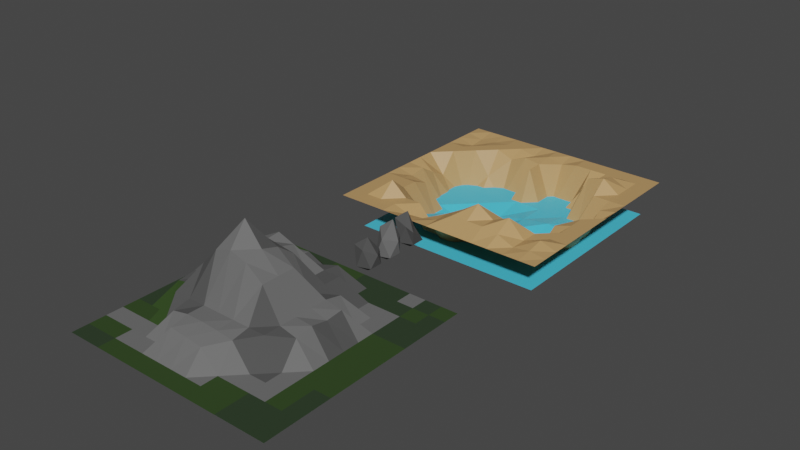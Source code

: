 # Source: Rock1.blend  (saved by Blender 3.1.7; exported with 4.5.12 LTS)
import bpy
from mathutils import Matrix  # noqa: F401  (used for matrix-valued properties, if any)

bpy.ops.wm.read_factory_settings(use_empty=True)
scene = bpy.context.scene
scene.name = 'Scene'

# ---- collections
col_collection = bpy.data.collections.new('Collection'); scene.collection.children.link(col_collection)

# ---- materials (node trees are filled in below, after node groups)
mat_rock_001 = bpy.data.materials.new('Rock.001')
mat_rock_001.use_transparent_shadow = False
mat_rock_2 = bpy.data.materials.new('Rock 2')
mat_rock_2.use_transparent_shadow = False
mat_grass = bpy.data.materials.new('Grass')
mat_grass.use_transparent_shadow = False
mat_grass_2 = bpy.data.materials.new('Grass 2')
mat_grass_2.use_transparent_shadow = False
mat_water = bpy.data.materials.new('water')
mat_water.use_transparent_shadow = False
mat_sand_ish = bpy.data.materials.new('sand ish')
mat_sand_ish.use_transparent_shadow = False

# ---- material node trees
mat_rock_001.use_nodes = True; mat_rock_001.node_tree.nodes.clear()
_N = mat_rock_001.node_tree.nodes; _L = mat_rock_001.node_tree.links
n0 = _N.new('ShaderNodeBsdfPrincipled'); n0.name = 'Principled BSDF'; n0.location = (10, 300)
n0.distribution = 'GGX'
n0.subsurface_method = 'RANDOM_WALK_SKIN'
n0.inputs[0].default_value = (0.1424, 0.1424, 0.1424, 1.0)
n0.inputs[3].default_value = 1.45
n0.inputs[13].default_value = 0.02756
n0.inputs[27].default_value = (0.0, 0.0, 0.0, 1.0)
n0.inputs[28].default_value = 1.0
n1 = _N.new('ShaderNodeOutputMaterial'); n1.name = 'Material Output'; n1.location = (300, 300)
_L.new(n0.outputs[0], n1.inputs[0])
n1.is_active_output = True
mat_rock_2.use_nodes = True; mat_rock_2.node_tree.nodes.clear()
_N = mat_rock_2.node_tree.nodes; _L = mat_rock_2.node_tree.links
n0 = _N.new('ShaderNodeBsdfPrincipled'); n0.name = 'Principled BSDF'; n0.location = (10, 300)
n0.distribution = 'GGX'
n0.subsurface_method = 'RANDOM_WALK_SKIN'
n0.inputs[0].default_value = (0.07323, 0.07323, 0.07323, 1.0)
n0.inputs[2].default_value = 1.0
n0.inputs[3].default_value = 1.45
n0.inputs[27].default_value = (0.0, 0.0, 0.0, 1.0)
n0.inputs[28].default_value = 1.0
n1 = _N.new('ShaderNodeOutputMaterial'); n1.name = 'Material Output'; n1.location = (300, 300)
_L.new(n0.outputs[0], n1.inputs[0])
n1.is_active_output = True
mat_grass.use_nodes = True; mat_grass.node_tree.nodes.clear()
_N = mat_grass.node_tree.nodes; _L = mat_grass.node_tree.links
n0 = _N.new('ShaderNodeBsdfPrincipled'); n0.name = 'Principled BSDF'; n0.location = (10, 300)
n0.distribution = 'GGX'
n0.subsurface_method = 'RANDOM_WALK_SKIN'
n0.inputs[0].default_value = (0.02254, 0.05222, 0.007662, 1.0)
n0.inputs[2].default_value = 1.0
n0.inputs[3].default_value = 1.45
n0.inputs[27].default_value = (0.0, 0.0, 0.0, 1.0)
n0.inputs[28].default_value = 1.0
n1 = _N.new('ShaderNodeOutputMaterial'); n1.name = 'Material Output'; n1.location = (300, 300)
_L.new(n0.outputs[0], n1.inputs[0])
n1.is_active_output = True
mat_grass_2.use_nodes = True; mat_grass_2.node_tree.nodes.clear()
_N = mat_grass_2.node_tree.nodes; _L = mat_grass_2.node_tree.links
n0 = _N.new('ShaderNodeBsdfPrincipled'); n0.name = 'Principled BSDF'; n0.location = (10, 300)
n0.distribution = 'GGX'
n0.subsurface_method = 'RANDOM_WALK_SKIN'
n0.inputs[0].default_value = (0.01835, 0.03741, 0.01362, 1.0)
n0.inputs[2].default_value = 0.9173
n0.inputs[3].default_value = 1.45
n0.inputs[27].default_value = (0.0, 0.0, 0.0, 1.0)
n0.inputs[28].default_value = 1.0
n1 = _N.new('ShaderNodeOutputMaterial'); n1.name = 'Material Output'; n1.location = (300, 300)
_L.new(n0.outputs[0], n1.inputs[0])
n1.is_active_output = True
mat_water.use_nodes = True; mat_water.node_tree.nodes.clear()
_N = mat_water.node_tree.nodes; _L = mat_water.node_tree.links
n0 = _N.new('ShaderNodeBsdfPrincipled'); n0.name = 'Principled BSDF'; n0.location = (10, 300)
n0.distribution = 'GGX'
n0.subsurface_method = 'RANDOM_WALK_SKIN'
n0.inputs[0].default_value = (0.06728, 0.5679, 0.8, 1.0)
n0.inputs[3].default_value = 1.45
n0.inputs[27].default_value = (0.0, 0.0, 0.0, 1.0)
n0.inputs[28].default_value = 1.0
n1 = _N.new('ShaderNodeOutputMaterial'); n1.name = 'Material Output'; n1.location = (300, 300)
_L.new(n0.outputs[0], n1.inputs[0])
n1.is_active_output = True
mat_sand_ish.use_nodes = True; mat_sand_ish.node_tree.nodes.clear()
_N = mat_sand_ish.node_tree.nodes; _L = mat_sand_ish.node_tree.links
n0 = _N.new('ShaderNodeBsdfPrincipled'); n0.name = 'Principled BSDF'; n0.location = (10, 300)
n0.distribution = 'GGX'
n0.subsurface_method = 'RANDOM_WALK_SKIN'
n0.inputs[0].default_value = (0.5173, 0.3062, 0.1244, 1.0)
n0.inputs[3].default_value = 1.45
n0.inputs[27].default_value = (0.0, 0.0, 0.0, 1.0)
n0.inputs[28].default_value = 1.0
n1 = _N.new('ShaderNodeOutputMaterial'); n1.name = 'Material Output'; n1.location = (300, 300)
_L.new(n0.outputs[0], n1.inputs[0])
n1.is_active_output = True

# ---- world
world_world = bpy.data.worlds.new('World'); scene.world = world_world
world_world.use_nodes = True; world_world.node_tree.nodes.clear()
_N = world_world.node_tree.nodes; _L = world_world.node_tree.links
n0 = _N.new('ShaderNodeOutputWorld'); n0.name = 'World Output'; n0.location = (300, 300)
n1 = _N.new('ShaderNodeBackground'); n1.name = 'Background'; n1.location = (10, 300)
n1.inputs[0].default_value = (0.05088, 0.05088, 0.05088, 1.0)
_L.new(n1.outputs[0], n0.inputs[0])
n0.is_active_output = True
world_world.color = (0.05088, 0.05088, 0.05088)
world_world.use_sun_shadow = False
world_world.sun_shadow_jitter_overblur = 0.0

# ---- meshes
me_plane = bpy.data.meshes.new('Plane')
me_plane.from_pydata([(-2.028, -2.028, 0.0), (2.028, -2.028, 0.0), (-2.028, 2.028, 0.0), (2.028, 2.028, 0.0), (-2.028, 1.716, 0.0), (-2.028, 1.404, 0.0), (-2.028, 1.092, 0.0), (-2.028, 0.7799, 0.0), (-2.028, 0.4679, 0.0), (-2.028, 0.156, 0.0), (-2.028, -0.156, 0.0), (-2.028, -0.4679, 0.0), (-2.028, -0.7799, 0.0), (-2.028, -1.092, 0.0), (-2.028, -1.404, 0.0), (-2.028, -1.716, 0.0), (-1.716, -2.028, 0.0), (-1.404, -2.028, 0.0), (-1.092, -2.028, 0.0), (-0.7799, -2.028, 0.0), (-0.4679, -2.028, 0.0), (-0.156, -2.028, 0.0), (0.156, -2.028, 0.0), (0.4679, -2.028, 0.0), (0.7799, -2.028, 0.0), (1.092, -2.028, 0.0), (1.404, -2.028, 0.0), (1.716, -2.028, 0.0), (2.028, -1.716, 0.0), (2.028, -1.404, 0.0), (2.028, -1.092, 0.0), (2.028, -0.7799, 0.0), (2.028, -0.4679, 0.0), (2.028, -0.156, 0.0), (2.028, 0.156, 0.0), (2.028, 0.4679, 0.0), (2.028, 0.7799, 0.0), (2.028, 1.092, 0.0), (2.028, 1.404, 0.0), (2.028, 1.716, 0.0), (1.716, 2.028, 0.0), (1.404, 2.028, 0.0), (1.092, 2.028, 0.0), (0.7799, 2.028, 0.0), (0.4679, 2.028, 0.0), (0.156, 2.028, 0.0), (-0.156, 2.028, 0.0), (-0.4679, 2.028, 0.0), (-0.7799, 2.028, 0.0), (-1.092, 2.028, 0.0), (-1.404, 2.028, 0.0), (-1.716, 2.028, 0.0), (-1.716, -1.716, 0.0), (-1.716, -1.404, 0.0), (-1.716, -1.092, 0.0), (-1.716, -0.7799, 0.0), (-1.716, -0.4679, 0.0), (-1.716, -0.156, 0.0), (-1.716, 0.156, 0.0), (-1.716, 0.4679, 0.0), (-1.716, 0.7799, 0.0), (-1.716, 1.092, 0.0), (-1.716, 1.404, 0.0), (-1.716, 1.716, 0.0), (-1.404, -1.716, 0.0), (-1.404, -1.404, 0.0), (-1.404, -1.092, 0.0), (-1.404, -0.7799, 0.0), (-1.404, -0.4679, 0.4227), (-1.404, -0.156, 0.4585), (-1.404, 0.156, 0.5488), (-1.404, 0.4679, 0.4648), (-1.404, 0.7799, 0.0), (-1.404, 1.092, 0.0), (-1.404, 1.404, 0.0), (-1.404, 1.716, 0.0), (-1.092, -1.716, 0.0), (-1.092, -1.404, 0.0), (-1.092, -1.092, 0.0), (-1.092, -0.7799, 0.4871), (-1.092, -0.4679, 0.4871), (-1.092, -0.156, 0.4871), (-1.092, 0.156, 0.4871), (-1.092, 0.4679, 0.4871), (-1.092, 0.7799, 0.4871), (-1.092, 1.092, 0.0), (-1.092, 1.404, 0.0), (-1.092, 1.716, 0.0), (-0.7799, -1.716, 0.0), (-0.7799, -1.404, 0.0), (-0.7799, -1.092, 0.4242), (-0.7799, -0.7799, 0.4871), (-0.7799, -0.4679, 0.945), (-0.7799, -0.156, 1.044), (-0.7799, 0.156, 0.9935), (-0.7799, 0.4679, 0.954), (-0.7799, 0.7799, 0.4871), (-0.7799, 1.092, 0.4871), (-0.7799, 1.404, 0.427), (-0.7799, 1.716, 0.0), (-0.4679, -1.716, 0.0), (-0.4679, -1.404, 0.4124), (-0.4679, -1.092, 0.4871), (-0.4679, -0.7799, 0.4871), (-0.4679, -0.4679, 1.281), (-0.4679, -0.156, 1.373), (-0.4679, 0.156, 1.281), (-0.4679, 0.4679, 1.044), (-0.4679, 0.7799, 1.067), (-0.4679, 1.092, 0.4871), (-0.4679, 1.404, 0.4637), (-0.4679, 1.716, 0.0), (-0.156, -1.716, 0.0), (-0.156, -1.404, 0.3836), (-0.156, -1.092, 0.4871), (-0.156, -0.7799, 0.4871), (-0.156, -0.4679, 1.373), (-0.156, -0.156, 1.767), (-0.156, 0.156, 1.373), (-0.156, 0.4679, 1.044), (-0.156, 0.7799, 0.9579), (-0.156, 1.092, 0.4871), (-0.156, 1.404, 0.3253), (-0.156, 1.716, 0.0), (0.156, -1.716, 0.0), (0.156, -1.404, 0.3448), (0.156, -1.092, 0.4628), (0.156, -0.7799, 0.4871), (0.156, -0.4679, 1.281), (0.156, -0.156, 1.373), (0.156, 0.156, 1.281), (0.156, 0.4679, 1.044), (0.156, 0.7799, 0.4871), (0.156, 1.092, 0.4871), (0.156, 1.404, 0.4371), (0.156, 1.716, 0.0), (0.4679, -1.716, 0.0), (0.4679, -1.404, 0.0), (0.4679, -1.092, 0.4286), (0.4679, -0.7799, 0.4871), (0.4679, -0.4679, 1.044), (0.4679, -0.156, 1.044), (0.4679, 0.156, 1.044), (0.4679, 0.4679, 0.4871), (0.4679, 0.7799, 0.4871), (0.4679, 1.092, 0.4871), (0.4679, 1.404, 0.0), (0.4679, 1.716, 0.0), (0.7799, -1.716, 0.0), (0.7799, -1.404, 0.0), (0.7799, -1.092, 0.0), (0.7799, -0.7799, 0.4871), (0.7799, -0.4679, 0.4871), (0.7799, -0.156, 0.4871), (0.7799, 0.156, 0.4871), (0.7799, 0.4679, 0.4871), (0.7799, 0.7799, 0.4186), (0.7799, 1.092, 0.0), (0.7799, 1.404, 0.0), (0.7799, 1.716, 0.0), (1.092, -1.716, 0.0), (1.092, -1.404, 0.0), (1.092, -1.092, 0.0), (1.092, -0.7799, 0.0), (1.092, -0.4679, 0.4119), (1.092, -0.156, 0.4629), (1.092, 0.156, 0.4032), (1.092, 0.4679, 0.4322), (1.092, 0.7799, 0.0), (1.092, 1.092, 0.0), (1.092, 1.404, 0.0), (1.092, 1.716, 0.0), (1.404, -1.716, 0.0), (1.404, -1.404, 0.0), (1.404, -1.092, 0.0), (1.404, -0.7799, 0.0), (1.404, -0.4679, 0.0), (1.404, -0.156, 0.0), (1.404, 0.156, 0.0), (1.404, 0.4679, 0.0), (1.404, 0.7799, 0.0), (1.404, 1.092, 0.0), (1.404, 1.404, 0.0), (1.404, 1.716, 0.0), (1.716, 0.7799, 0.0), (1.716, 1.092, 0.0), (1.716, 1.404, 0.0), (1.716, 1.716, 0.0), (1.716, -2.028, 0.001244), (2.028, -2.028, 0.001244), (2.028, 1.716, 0.001244), (2.028, 2.028, 0.001244), (1.092, -2.028, 0.001244), (1.404, -2.028, 0.001244), (2.028, -1.716, 0.001244), (2.028, -1.404, 0.001244), (2.028, -1.092, 0.001244), (2.028, -0.7799, 0.001244), (2.028, -0.4679, 0.001244), (2.028, -0.156, 0.001244), (2.028, 0.156, 0.001244), (2.028, 0.4679, 0.001244), (2.028, 0.7799, 0.001244), (2.028, 1.092, 0.001244), (2.028, 1.404, 0.001244), (1.716, 2.028, 0.001244), (1.092, -1.716, 0.001244), (1.404, -1.716, 0.001244), (1.404, -1.404, 0.001244), (1.404, -1.092, 0.001244), (1.404, -0.7799, 0.001244), (1.404, -0.4679, 0.001244), (1.404, -0.156, 0.001244), (1.404, 0.156, 0.001244), (1.404, 0.4679, 0.001244), (1.404, 0.7799, 0.001244), (1.716, 1.716, 0.001244), (1.716, -1.716, 0.001244), (1.716, -1.404, 0.001244), (1.716, -1.092, 0.001244), (1.716, -0.7799, 0.001244), (1.716, -0.4679, 0.001244), (1.716, -0.156, 0.001244), (1.716, 0.156, 0.001244), (1.716, 0.4679, 0.001244), (1.716, 0.7799, 0.001244), (1.716, 1.092, 0.001244), (1.716, 1.404, 0.001244)], [], [(187, 186, 227, 216), (4, 63, 51, 2), (63, 75, 50, 51), (75, 87, 49, 50), (87, 99, 48, 49), (99, 111, 47, 48), (111, 123, 46, 47), (123, 135, 45, 46), (135, 147, 44, 45), (147, 159, 43, 44), (159, 171, 42, 43), (171, 183, 41, 42), (183, 187, 40, 41), (0, 16, 52, 15), (15, 52, 53, 14), (14, 53, 54, 13), (13, 54, 55, 12), (12, 55, 56, 11), (11, 56, 57, 10), (10, 57, 58, 9), (9, 58, 59, 8), (8, 59, 60, 7), (7, 60, 61, 6), (6, 61, 62, 5), (5, 62, 63, 4), (16, 17, 64, 52), (52, 64, 65, 53), (53, 65, 66, 54), (54, 66, 67, 55), (55, 67, 68, 56), (56, 68, 69, 57), (57, 69, 70, 58), (58, 70, 71, 59), (59, 71, 72, 60), (60, 72, 73, 61), (61, 73, 74, 62), (62, 74, 75, 63), (17, 18, 76, 64), (64, 76, 77, 65), (65, 77, 78, 66), (66, 78, 79, 67), (67, 79, 80, 68), (68, 80, 81, 69), (69, 81, 82, 70), (70, 82, 83, 71), (71, 83, 84, 72), (72, 84, 85, 73), (73, 85, 86, 74), (74, 86, 87, 75), (18, 19, 88, 76), (76, 88, 89, 77), (77, 89, 90, 78), (78, 90, 91, 79), (79, 91, 92, 80), (80, 92, 93, 81), (81, 93, 94, 82), (82, 94, 95, 83), (83, 95, 96, 84), (84, 96, 97, 85), (85, 97, 98, 86), (86, 98, 99, 87), (19, 20, 100, 88), (88, 100, 101, 89), (89, 101, 102, 90), (90, 102, 103, 91), (91, 103, 104, 92), (92, 104, 105, 93), (93, 105, 106, 94), (94, 106, 107, 95), (95, 107, 108, 96), (96, 108, 109, 97), (97, 109, 110, 98), (98, 110, 111, 99), (20, 21, 112, 100), (100, 112, 113, 101), (101, 113, 114, 102), (102, 114, 115, 103), (103, 115, 116, 104), (104, 116, 117, 105), (105, 117, 118, 106), (106, 118, 119, 107), (107, 119, 120, 108), (108, 120, 121, 109), (109, 121, 122, 110), (110, 122, 123, 111), (21, 22, 124, 112), (112, 124, 125, 113), (113, 125, 126, 114), (114, 126, 127, 115), (115, 127, 128, 116), (116, 128, 129, 117), (117, 129, 130, 118), (118, 130, 131, 119), (119, 131, 132, 120), (120, 132, 133, 121), (121, 133, 134, 122), (122, 134, 135, 123), (22, 23, 136, 124), (124, 136, 137, 125), (125, 137, 138, 126), (126, 138, 139, 127), (127, 139, 140, 128), (128, 140, 141, 129), (129, 141, 142, 130), (130, 142, 143, 131), (131, 143, 144, 132), (132, 144, 145, 133), (133, 145, 146, 134), (134, 146, 147, 135), (23, 24, 148, 136), (136, 148, 149, 137), (137, 149, 150, 138), (138, 150, 151, 139), (139, 151, 152, 140), (140, 152, 153, 141), (141, 153, 154, 142), (142, 154, 155, 143), (143, 155, 156, 144), (144, 156, 157, 145), (145, 157, 158, 146), (146, 158, 159, 147), (24, 25, 160, 148), (148, 160, 161, 149), (149, 161, 162, 150), (150, 162, 163, 151), (151, 163, 164, 152), (152, 164, 165, 153), (153, 165, 166, 154), (154, 166, 167, 155), (155, 167, 168, 156), (156, 168, 169, 157), (157, 169, 170, 158), (158, 170, 171, 159), (31, 32, 198, 197), (160, 172, 173, 161), (161, 173, 174, 162), (162, 174, 175, 163), (163, 175, 176, 164), (164, 176, 177, 165), (165, 177, 178, 166), (166, 178, 179, 167), (167, 179, 180, 168), (168, 180, 181, 169), (169, 181, 182, 170), (170, 182, 183, 171), (186, 185, 226, 227), (30, 31, 197, 196), (185, 184, 225, 226), (180, 179, 214, 215), (29, 30, 196, 195), (179, 178, 213, 214), (28, 29, 195, 194), (39, 3, 191, 190), (178, 177, 212, 213), (180, 184, 185, 181), (181, 185, 186, 182), (182, 186, 187, 183), (1, 28, 194, 189), (27, 1, 189, 188), (177, 176, 211, 212), (26, 27, 188, 193), (3, 40, 205, 191), (184, 180, 215, 225), (176, 175, 210, 211), (25, 26, 193, 192), (38, 39, 190, 204), (175, 174, 209, 210), (37, 38, 204, 203), (174, 173, 208, 209), (216, 190, 191, 205), (192, 193, 207, 206), (193, 188, 217, 207), (207, 217, 218, 208), (208, 218, 219, 209), (209, 219, 220, 210), (210, 220, 221, 211), (211, 221, 222, 212), (212, 222, 223, 213), (213, 223, 224, 214), (214, 224, 225, 215), (188, 189, 194, 217), (217, 194, 195, 218), (218, 195, 196, 219), (219, 196, 197, 220), (220, 197, 198, 221), (221, 198, 199, 222), (222, 199, 200, 223), (223, 200, 201, 224), (224, 201, 202, 225), (225, 202, 203, 226), (226, 203, 204, 227), (227, 204, 190, 216), (32, 33, 199, 198), (172, 160, 206, 207), (33, 34, 200, 199), (40, 187, 216, 205), (34, 35, 201, 200), (160, 25, 192, 206), (35, 36, 202, 201), (173, 172, 207, 208), (36, 37, 203, 202)])
me_plane.polygons.foreach_set('material_index', [2, 0, 2, 2, 3, 3, 2, 2, 3, 3, 3, 0, 3, 3, 2, 0, 2, 3, 3, 3, 2, 2, 2, 3, 3, 3, 2, 0, 2, 2, 1, 1, 1, 2, 2, 3, 3, 2, 0, 0, 2, 2, 1, 1, 0, 0, 0, 0, 2, 2, 0, 0, 1, 1, 1, 0, 0, 0, 0, 0, 2, 2, 0, 0, 1, 1, 1, 1, 0, 0, 0, 0, 0, 2, 0, 0, 0, 0, 0, 0, 0, 0, 0, 1, 2, 2, 0, 0, 0, 0, 0, 1, 0, 0, 0, 1, 1, 2, 0, 0, 0, 0, 0, 0, 0, 1, 1, 1, 1, 2, 2, 0, 1, 1, 0, 0, 0, 1, 1, 1, 3, 2, 2, 0, 1, 1, 0, 0, 0, 0, 0, 0, 3, 0, 3, 0, 0, 0, 0, 1, 1, 0, 0, 0, 3, 3, 0, 3, 0, 0, 1, 0, 0, 1, 3, 3, 2, 0, 0, 0, 0, 0, 3, 0, 0, 0, 0, 0, 0, 2, 3, 3, 3, 2, 2, 2, 2, 2, 2, 2, 3, 3, 3, 3, 2, 2, 2, 2, 2, 3, 3, 3, 0, 3, 0, 3, 0, 2, 0, 3, 0])
_uv = me_plane.uv_layers.new(name='UVMap')
_uv.uv.foreach_set('vector', [0.9231, 0.9231, 0.9231, 0.8462, 0.9231, 0.8462, 0.9231, 0.9231, 0.0, 0.9231, 0.07692, 0.9231, 0.07692, 1.0, 0.0, 1.0, 0.07692, 0.9231, 0.1538, 0.9231, 0.1538, 1.0, 0.07692, 1.0, 0.1538, 0.9231, 0.2308, 0.9231, 0.2308, 1.0, 0.1538, 1.0, 0.2308, 0.9231, 0.3077, 0.9231, 0.3077, 1.0, 0.2308, 1.0, 0.3077, 0.9231, 0.3846, 0.9231, 0.3846, 1.0, 0.3077, 1.0, 0.3846, 0.9231, 0.4615, 0.9231, 0.4615, 1.0, 0.3846, 1.0, 0.4615, 0.9231, 0.5385, 0.9231, 0.5385, 1.0, 0.4615, 1.0, 0.5385, 0.9231, 0.6154, 0.9231, 0.6154, 1.0, 0.5385, 1.0, 0.6154, 0.9231, 0.6923, 0.9231, 0.6923, 1.0, 0.6154, 1.0, 0.6923, 0.9231, 0.7692, 0.9231, 0.7692, 1.0, 0.6923, 1.0, 0.7692, 0.9231, 0.8462, 0.9231, 0.8462, 1.0, 0.7692, 1.0, 0.8462, 0.9231, 0.9231, 0.9231, 0.9231, 1.0, 0.8462, 1.0, 0.0, 0.0, 0.07692, 0.0, 0.07692, 0.07692, 0.0, 0.07692, 0.0, 0.07692, 0.07692, 0.07692, 0.07692, 0.1538, 0.0, 0.1538, 0.0, 0.1538, 0.07692, 0.1538, 0.07692, 0.2308, 0.0, 0.2308, 0.0, 0.2308, 0.07692, 0.2308, 0.07692, 0.3077, 0.0, 0.3077, 0.0, 0.3077, 0.07692, 0.3077, 0.07692, 0.3846, 0.0, 0.3846, 0.0, 0.3846, 0.07692, 0.3846, 0.07692, 0.4615, 0.0, 0.4615, 0.0, 0.4615, 0.07692, 0.4615, 0.07692, 0.5385, 0.0, 0.5385, 0.0, 0.5385, 0.07692, 0.5385, 0.07692, 0.6154, 0.0, 0.6154, 0.0, 0.6154, 0.07692, 0.6154, 0.07692, 0.6923, 0.0, 0.6923, 0.0, 0.6923, 0.07692, 0.6923, 0.07692, 0.7692, 0.0, 0.7692, 0.0, 0.7692, 0.07692, 0.7692, 0.07692, 0.8462, 0.0, 0.8462, 0.0, 0.8462, 0.07692, 0.8462, 0.07692, 0.9231, 0.0, 0.9231, 0.07692, 0.0, 0.1538, 0.0, 0.1538, 0.07692, 0.07692, 0.07692, 0.07692, 0.07692, 0.1538, 0.07692, 0.1538, 0.1538, 0.07692, 0.1538, 0.07692, 0.1538, 0.1538, 0.1538, 0.1538, 0.2308, 0.07692, 0.2308, 0.07692, 0.2308, 0.1538, 0.2308, 0.1538, 0.3077, 0.07692, 0.3077, 0.07692, 0.3077, 0.1538, 0.3077, 0.1538, 0.3846, 0.07692, 0.3846, 0.07692, 0.3846, 0.1538, 0.3846, 0.1538, 0.4615, 0.07692, 0.4615, 0.07692, 0.4615, 0.1538, 0.4615, 0.1538, 0.5385, 0.07692, 0.5385, 0.07692, 0.5385, 0.1538, 0.5385, 0.1538, 0.6154, 0.07692, 0.6154, 0.07692, 0.6154, 0.1538, 0.6154, 0.1538, 0.6923, 0.07692, 0.6923, 0.07692, 0.6923, 0.1538, 0.6923, 0.1538, 0.7692, 0.07692, 0.7692, 0.07692, 0.7692, 0.1538, 0.7692, 0.1538, 0.8462, 0.07692, 0.8462, 0.07692, 0.8462, 0.1538, 0.8462, 0.1538, 0.9231, 0.07692, 0.9231, 0.1538, 0.0, 0.2308, 0.0, 0.2308, 0.07692, 0.1538, 0.07692, 0.1538, 0.07692, 0.2308, 0.07692, 0.2308, 0.1538, 0.1538, 0.1538, 0.1538, 0.1538, 0.2308, 0.1538, 0.2308, 0.2308, 0.1538, 0.2308, 0.1538, 0.2308, 0.2308, 0.2308, 0.2308, 0.3077, 0.1538, 0.3077, 0.1538, 0.3077, 0.2308, 0.3077, 0.2308, 0.3846, 0.1538, 0.3846, 0.1538, 0.3846, 0.2308, 0.3846, 0.2308, 0.4615, 0.1538, 0.4615, 0.1538, 0.4615, 0.2308, 0.4615, 0.2308, 0.5385, 0.1538, 0.5385, 0.1538, 0.5385, 0.2308, 0.5385, 0.2308, 0.6154, 0.1538, 0.6154, 0.1538, 0.6154, 0.2308, 0.6154, 0.2308, 0.6923, 0.1538, 0.6923, 0.1538, 0.6923, 0.2308, 0.6923, 0.2308, 0.7692, 0.1538, 0.7692, 0.1538, 0.7692, 0.2308, 0.7692, 0.2308, 0.8462, 0.1538, 0.8462, 0.1538, 0.8462, 0.2308, 0.8462, 0.2308, 0.9231, 0.1538, 0.9231, 0.2308, 0.0, 0.3077, 0.0, 0.3077, 0.07692, 0.2308, 0.07692, 0.2308, 0.07692, 0.3077, 0.07692, 0.3077, 0.1538, 0.2308, 0.1538, 0.2308, 0.1538, 0.3077, 0.1538, 0.3077, 0.2308, 0.2308, 0.2308, 0.2308, 0.2308, 0.3077, 0.2308, 0.3077, 0.3077, 0.2308, 0.3077, 0.2308, 0.3077, 0.3077, 0.3077, 0.3077, 0.3846, 0.2308, 0.3846, 0.2308, 0.3846, 0.3077, 0.3846, 0.3077, 0.4615, 0.2308, 0.4615, 0.2308, 0.4615, 0.3077, 0.4615, 0.3077, 0.5385, 0.2308, 0.5385, 0.2308, 0.5385, 0.3077, 0.5385, 0.3077, 0.6154, 0.2308, 0.6154, 0.2308, 0.6154, 0.3077, 0.6154, 0.3077, 0.6923, 0.2308, 0.6923, 0.2308, 0.6923, 0.3077, 0.6923, 0.3077, 0.7692, 0.2308, 0.7692, 0.2308, 0.7692, 0.3077, 0.7692, 0.3077, 0.8462, 0.2308, 0.8462, 0.2308, 0.8462, 0.3077, 0.8462, 0.3077, 0.9231, 0.2308, 0.9231, 0.3077, 0.0, 0.3846, 0.0, 0.3846, 0.07692, 0.3077, 0.07692, 0.3077, 0.07692, 0.3846, 0.07692, 0.3846, 0.1538, 0.3077, 0.1538, 0.3077, 0.1538, 0.3846, 0.1538, 0.3846, 0.2308, 0.3077, 0.2308, 0.3077, 0.2308, 0.3846, 0.2308, 0.3846, 0.3077, 0.3077, 0.3077, 0.3077, 0.3077, 0.3846, 0.3077, 0.3846, 0.3846, 0.3077, 0.3846, 0.3077, 0.3846, 0.3846, 0.3846, 0.3846, 0.4615, 0.3077, 0.4615, 0.3077, 0.4615, 0.3846, 0.4615, 0.3846, 0.5385, 0.3077, 0.5385, 0.3077, 0.5385, 0.3846, 0.5385, 0.3846, 0.6154, 0.3077, 0.6154, 0.3077, 0.6154, 0.3846, 0.6154, 0.3846, 0.6923, 0.3077, 0.6923, 0.3077, 0.6923, 0.3846, 0.6923, 0.3846, 0.7692, 0.3077, 0.7692, 0.3077, 0.7692, 0.3846, 0.7692, 0.3846, 0.8462, 0.3077, 0.8462, 0.3077, 0.8462, 0.3846, 0.8462, 0.3846, 0.9231, 0.3077, 0.9231, 0.3846, 0.0, 0.4615, 0.0, 0.4615, 0.07692, 0.3846, 0.07692, 0.3846, 0.07692, 0.4615, 0.07692, 0.4615, 0.1538, 0.3846, 0.1538, 0.3846, 0.1538, 0.4615, 0.1538, 0.4615, 0.2308, 0.3846, 0.2308, 0.3846, 0.2308, 0.4615, 0.2308, 0.4615, 0.3077, 0.3846, 0.3077, 0.3846, 0.3077, 0.4615, 0.3077, 0.4615, 0.3846, 0.3846, 0.3846, 0.3846, 0.3846, 0.4615, 0.3846, 0.4615, 0.4615, 0.3846, 0.4615, 0.3846, 0.4615, 0.4615, 0.4615, 0.4615, 0.5385, 0.3846, 0.5385, 0.3846, 0.5385, 0.4615, 0.5385, 0.4615, 0.6154, 0.3846, 0.6154, 0.3846, 0.6154, 0.4615, 0.6154, 0.4615, 0.6923, 0.3846, 0.6923, 0.3846, 0.6923, 0.4615, 0.6923, 0.4615, 0.7692, 0.3846, 0.7692, 0.3846, 0.7692, 0.4615, 0.7692, 0.4615, 0.8462, 0.3846, 0.8462, 0.3846, 0.8462, 0.4615, 0.8462, 0.4615, 0.9231, 0.3846, 0.9231, 0.4615, 0.0, 0.5385, 0.0, 0.5385, 0.07692, 0.4615, 0.07692, 0.4615, 0.07692, 0.5385, 0.07692, 0.5385, 0.1538, 0.4615, 0.1538, 0.4615, 0.1538, 0.5385, 0.1538, 0.5385, 0.2308, 0.4615, 0.2308, 0.4615, 0.2308, 0.5385, 0.2308, 0.5385, 0.3077, 0.4615, 0.3077, 0.4615, 0.3077, 0.5385, 0.3077, 0.5385, 0.3846, 0.4615, 0.3846, 0.4615, 0.3846, 0.5385, 0.3846, 0.5385, 0.4615, 0.4615, 0.4615, 0.4615, 0.4615, 0.5385, 0.4615, 0.5385, 0.5385, 0.4615, 0.5385, 0.4615, 0.5385, 0.5385, 0.5385, 0.5385, 0.6154, 0.4615, 0.6154, 0.4615, 0.6154, 0.5385, 0.6154, 0.5385, 0.6923, 0.4615, 0.6923, 0.4615, 0.6923, 0.5385, 0.6923, 0.5385, 0.7692, 0.4615, 0.7692, 0.4615, 0.7692, 0.5385, 0.7692, 0.5385, 0.8462, 0.4615, 0.8462, 0.4615, 0.8462, 0.5385, 0.8462, 0.5385, 0.9231, 0.4615, 0.9231, 0.5385, 0.0, 0.6154, 0.0, 0.6154, 0.07692, 0.5385, 0.07692, 0.5385, 0.07692, 0.6154, 0.07692, 0.6154, 0.1538, 0.5385, 0.1538, 0.5385, 0.1538, 0.6154, 0.1538, 0.6154, 0.2308, 0.5385, 0.2308, 0.5385, 0.2308, 0.6154, 0.2308, 0.6154, 0.3077, 0.5385, 0.3077, 0.5385, 0.3077, 0.6154, 0.3077, 0.6154, 0.3846, 0.5385, 0.3846, 0.5385, 0.3846, 0.6154, 0.3846, 0.6154, 0.4615, 0.5385, 0.4615, 0.5385, 0.4615, 0.6154, 0.4615, 0.6154, 0.5385, 0.5385, 0.5385, 0.5385, 0.5385, 0.6154, 0.5385, 0.6154, 0.6154, 0.5385, 0.6154, 0.5385, 0.6154, 0.6154, 0.6154, 0.6154, 0.6923, 0.5385, 0.6923, 0.5385, 0.6923, 0.6154, 0.6923, 0.6154, 0.7692, 0.5385, 0.7692, 0.5385, 0.7692, 0.6154, 0.7692, 0.6154, 0.8462, 0.5385, 0.8462, 0.5385, 0.8462, 0.6154, 0.8462, 0.6154, 0.9231, 0.5385, 0.9231, 0.6154, 0.0, 0.6923, 0.0, 0.6923, 0.07692, 0.6154, 0.07692, 0.6154, 0.07692, 0.6923, 0.07692, 0.6923, 0.1538, 0.6154, 0.1538, 0.6154, 0.1538, 0.6923, 0.1538, 0.6923, 0.2308, 0.6154, 0.2308, 0.6154, 0.2308, 0.6923, 0.2308, 0.6923, 0.3077, 0.6154, 0.3077, 0.6154, 0.3077, 0.6923, 0.3077, 0.6923, 0.3846, 0.6154, 0.3846, 0.6154, 0.3846, 0.6923, 0.3846, 0.6923, 0.4615, 0.6154, 0.4615, 0.6154, 0.4615, 0.6923, 0.4615, 0.6923, 0.5385, 0.6154, 0.5385, 0.6154, 0.5385, 0.6923, 0.5385, 0.6923, 0.6154, 0.6154, 0.6154, 0.6154, 0.6154, 0.6923, 0.6154, 0.6923, 0.6923, 0.6154, 0.6923, 0.6154, 0.6923, 0.6923, 0.6923, 0.6923, 0.7692, 0.6154, 0.7692, 0.6154, 0.7692, 0.6923, 0.7692, 0.6923, 0.8462, 0.6154, 0.8462, 0.6154, 0.8462, 0.6923, 0.8462, 0.6923, 0.9231, 0.6154, 0.9231, 0.6923, 0.0, 0.7692, 0.0, 0.7692, 0.07692, 0.6923, 0.07692, 0.6923, 0.07692, 0.7692, 0.07692, 0.7692, 0.1538, 0.6923, 0.1538, 0.6923, 0.1538, 0.7692, 0.1538, 0.7692, 0.2308, 0.6923, 0.2308, 0.6923, 0.2308, 0.7692, 0.2308, 0.7692, 0.3077, 0.6923, 0.3077, 0.6923, 0.3077, 0.7692, 0.3077, 0.7692, 0.3846, 0.6923, 0.3846, 0.6923, 0.3846, 0.7692, 0.3846, 0.7692, 0.4615, 0.6923, 0.4615, 0.6923, 0.4615, 0.7692, 0.4615, 0.7692, 0.5385, 0.6923, 0.5385, 0.6923, 0.5385, 0.7692, 0.5385, 0.7692, 0.6154, 0.6923, 0.6154, 0.6923, 0.6154, 0.7692, 0.6154, 0.7692, 0.6923, 0.6923, 0.6923, 0.6923, 0.6923, 0.7692, 0.6923, 0.7692, 0.7692, 0.6923, 0.7692, 0.6923, 0.7692, 0.7692, 0.7692, 0.7692, 0.8462, 0.6923, 0.8462, 0.6923, 0.8462, 0.7692, 0.8462, 0.7692, 0.9231, 0.6923, 0.9231, 0.0, 0.0, 0.0, 0.0, 0.0, 0.0, 0.0, 0.0, 0.7692, 0.07692, 0.8462, 0.07692, 0.8462, 0.1538, 0.7692, 0.1538, 0.7692, 0.1538, 0.8462, 0.1538, 0.8462, 0.2308, 0.7692, 0.2308, 0.7692, 0.2308, 0.8462, 0.2308, 0.8462, 0.3077, 0.7692, 0.3077, 0.7692, 0.3077, 0.8462, 0.3077, 0.8462, 0.3846, 0.7692, 0.3846, 0.7692, 0.3846, 0.8462, 0.3846, 0.8462, 0.4615, 0.7692, 0.4615, 0.7692, 0.4615, 0.8462, 0.4615, 0.8462, 0.5385, 0.7692, 0.5385, 0.7692, 0.5385, 0.8462, 0.5385, 0.8462, 0.6154, 0.7692, 0.6154, 0.7692, 0.6154, 0.8462, 0.6154, 0.8462, 0.6923, 0.7692, 0.6923, 0.7692, 0.6923, 0.8462, 0.6923, 0.8462, 0.7692, 0.7692, 0.7692, 0.7692, 0.7692, 0.8462, 0.7692, 0.8462, 0.8462, 0.7692, 0.8462, 0.7692, 0.8462, 0.8462, 0.8462, 0.8462, 0.9231, 0.7692, 0.9231, 0.9231, 0.8462, 0.9231, 0.7692, 0.9231, 0.7692, 0.9231, 0.8462, 0.0, 0.0, 0.0, 0.0, 0.0, 0.0, 0.0, 0.0, 0.9231, 0.7692, 0.9231, 0.6923, 0.9231, 0.6923, 0.9231, 0.7692, 0.8462, 0.6923, 0.8462, 0.6154, 0.8462, 0.6154, 0.8462, 0.6923, 0.0, 0.0, 0.0, 0.0, 0.0, 0.0, 0.0, 0.0, 0.8462, 0.6154, 0.8462, 0.5385, 0.8462, 0.5385, 0.8462, 0.6154, 0.0, 0.0, 0.0, 0.0, 0.0, 0.0, 0.0, 0.0, 0.0, 0.0, 0.0, 0.0, 0.0, 0.0, 0.0, 0.0, 0.8462, 0.5385, 0.8462, 0.4615, 0.8462, 0.4615, 0.8462, 0.5385, 0.8462, 0.6923, 0.9231, 0.6923, 0.9231, 0.7692, 0.8462, 0.7692, 0.8462, 0.7692, 0.9231, 0.7692, 0.9231, 0.8462, 0.8462, 0.8462, 0.8462, 0.8462, 0.9231, 0.8462, 0.9231, 0.9231, 0.8462, 0.9231, 0.0, 0.0, 0.0, 0.0, 0.0, 0.0, 0.0, 0.0, 0.0, 0.0, 0.0, 0.0, 0.0, 0.0, 0.0, 0.0, 0.8462, 0.4615, 0.8462, 0.3846, 0.8462, 0.3846, 0.8462, 0.4615, 0.0, 0.0, 0.0, 0.0, 0.0, 0.0, 0.0, 0.0, 0.0, 0.0, 0.0, 0.0, 0.0, 0.0, 0.0, 0.0, 0.9231, 0.6923, 0.8462, 0.6923, 0.8462, 0.6923, 0.9231, 0.6923, 0.8462, 0.3846, 0.8462, 0.3077, 0.8462, 0.3077, 0.8462, 0.3846, 0.0, 0.0, 0.0, 0.0, 0.0, 0.0, 0.0, 0.0, 0.0, 0.0, 0.0, 0.0, 0.0, 0.0, 0.0, 0.0, 0.8462, 0.3077, 0.8462, 0.2308, 0.8462, 0.2308, 0.8462, 0.3077, 0.0, 0.0, 0.0, 0.0, 0.0, 0.0, 0.0, 0.0, 0.8462, 0.2308, 0.8462, 0.1538, 0.8462, 0.1538, 0.8462, 0.2308, 0.9231, 0.9231, 1.0, 0.9231, 1.0, 1.0, 0.9231, 1.0, 0.7692, 0.0, 0.8462, 0.0, 0.8462, 0.07692, 0.7692, 0.07692, 0.8462, 0.0, 0.9231, 0.0, 0.9231, 0.07692, 0.8462, 0.07692, 0.8462, 0.07692, 0.9231, 0.07692, 0.9231, 0.1538, 0.8462, 0.1538, 0.8462, 0.1538, 0.9231, 0.1538, 0.9231, 0.2308, 0.8462, 0.2308, 0.8462, 0.2308, 0.9231, 0.2308, 0.9231, 0.3077, 0.8462, 0.3077, 0.8462, 0.3077, 0.9231, 0.3077, 0.9231, 0.3846, 0.8462, 0.3846, 0.8462, 0.3846, 0.9231, 0.3846, 0.9231, 0.4615, 0.8462, 0.4615, 0.8462, 0.4615, 0.9231, 0.4615, 0.9231, 0.5385, 0.8462, 0.5385, 0.8462, 0.5385, 0.9231, 0.5385, 0.9231, 0.6154, 0.8462, 0.6154, 0.8462, 0.6154, 0.9231, 0.6154, 0.9231, 0.6923, 0.8462, 0.6923, 0.9231, 0.0, 1.0, 0.0, 1.0, 0.07692, 0.9231, 0.07692, 0.9231, 0.07692, 1.0, 0.07692, 1.0, 0.1538, 0.9231, 0.1538, 0.9231, 0.1538, 1.0, 0.1538, 1.0, 0.2308, 0.9231, 0.2308, 0.9231, 0.2308, 1.0, 0.2308, 1.0, 0.3077, 0.9231, 0.3077, 0.9231, 0.3077, 1.0, 0.3077, 1.0, 0.3846, 0.9231, 0.3846, 0.9231, 0.3846, 1.0, 0.3846, 1.0, 0.4615, 0.9231, 0.4615, 0.9231, 0.4615, 1.0, 0.4615, 1.0, 0.5385, 0.9231, 0.5385, 0.9231, 0.5385, 1.0, 0.5385, 1.0, 0.6154, 0.9231, 0.6154, 0.9231, 0.6154, 1.0, 0.6154, 1.0, 0.6923, 0.9231, 0.6923, 0.9231, 0.6923, 1.0, 0.6923, 1.0, 0.7692, 0.9231, 0.7692, 0.9231, 0.7692, 1.0, 0.7692, 1.0, 0.8462, 0.9231, 0.8462, 0.9231, 0.8462, 1.0, 0.8462, 1.0, 0.9231, 0.9231, 0.9231, 0.0, 0.0, 0.0, 0.0, 0.0, 0.0, 0.0, 0.0, 0.8462, 0.07692, 0.7692, 0.07692, 0.7692, 0.07692, 0.8462, 0.07692, 0.0, 0.0, 0.0, 0.0, 0.0, 0.0, 0.0, 0.0, 0.9231, 1.0, 0.9231, 0.9231, 0.9231, 0.9231, 0.9231, 1.0, 0.0, 0.0, 0.0, 0.0, 0.0, 0.0, 0.0, 0.0, 0.7692, 0.07692, 0.7692, 0.0, 0.7692, 0.0, 0.7692, 0.07692, 0.0, 0.0, 0.0, 0.0, 0.0, 0.0, 0.0, 0.0, 0.8462, 0.1538, 0.8462, 0.07692, 0.8462, 0.07692, 0.8462, 0.1538, 0.0, 0.0, 0.0, 0.0, 0.0, 0.0, 0.0, 0.0])
me_plane.materials.append(mat_rock_001)
me_plane.materials.append(mat_rock_2)
me_plane.materials.append(mat_grass)
me_plane.materials.append(mat_grass_2)
me_plane.use_remesh_fix_poles = True
me_plane.use_remesh_preserve_attributes = False
me_plane.update()
me_icosphere = bpy.data.meshes.new('Icosphere')
me_icosphere.from_pydata([(0.0, 0.0, -1.0), (0.7236, -0.5257, -0.4472), (-0.2764, -0.8506, -0.4472), (-0.8944, 0.0, -0.4472), (-0.2764, 0.8506, -0.4472), (0.7236, 0.5257, -0.4472), (0.2764, -0.8506, 0.9697), (-0.7236, -0.5257, 0.9697), (-0.7236, 0.5257, 0.9697), (0.2764, 0.8506, 0.4472), (0.8944, 0.0, 0.4472), (0.0, 0.0, 1.523)], [], [(0, 1, 2), (1, 0, 5), (0, 2, 3), (0, 3, 4), (0, 4, 5), (1, 5, 10), (2, 1, 6), (3, 2, 7), (4, 3, 8), (5, 4, 9), (1, 10, 6), (2, 6, 7), (3, 7, 8), (4, 8, 9), (5, 9, 10), (6, 10, 11), (7, 6, 11), (8, 7, 11), (9, 8, 11), (10, 9, 11)])
_uv = me_icosphere.uv_layers.new(name='UVMap')
_uv.uv.foreach_set('vector', [0.1818, 0.0, 0.2727, 0.1575, 0.09091, 0.1575, 0.2727, 0.1575, 0.3636, 0.0, 0.4545, 0.1575, 0.9091, 0.0, 1.0, 0.1575, 0.8182, 0.1575, 0.7273, 0.0, 0.8182, 0.1575, 0.6364, 0.1575, 0.5455, 0.0, 0.6364, 0.1575, 0.4545, 0.1575, 0.2727, 0.1575, 0.4545, 0.1575, 0.3636, 0.3149, 0.09091, 0.1575, 0.2727, 0.1575, 0.1818, 0.3149, 0.8182, 0.1575, 1.0, 0.1575, 0.9091, 0.3149, 0.6364, 0.1575, 0.8182, 0.1575, 0.7273, 0.3149, 0.4545, 0.1575, 0.6364, 0.1575, 0.5455, 0.3149, 0.2727, 0.1575, 0.3636, 0.3149, 0.1818, 0.3149, 0.09091, 0.1575, 0.1818, 0.3149, 0.0, 0.3149, 0.8182, 0.1575, 0.9091, 0.3149, 0.7273, 0.3149, 0.6364, 0.1575, 0.7273, 0.3149, 0.5455, 0.3149, 0.4545, 0.1575, 0.5455, 0.3149, 0.3636, 0.3149, 0.1818, 0.3149, 0.3636, 0.3149, 0.2727, 0.4724, 0.0, 0.3149, 0.1818, 0.3149, 0.09091, 0.4724, 0.7273, 0.3149, 0.9091, 0.3149, 0.8182, 0.4724, 0.5455, 0.3149, 0.7273, 0.3149, 0.6364, 0.4724, 0.3636, 0.3149, 0.5455, 0.3149, 0.4545, 0.4724])
me_icosphere.materials.append(mat_rock_2)
me_icosphere.use_remesh_fix_poles = True
me_icosphere.use_remesh_preserve_attributes = False
me_icosphere.update()
me_icosphere_001 = bpy.data.meshes.new('Icosphere.001')
me_icosphere_001.from_pydata([(0.0, 0.0, -1.0), (0.7236, -0.5257, -0.4472), (-0.2764, -0.8506, -0.4472), (-0.8944, 0.0, -0.4472), (-0.2764, 0.8506, -0.4472), (0.7236, 0.5257, -0.4472), (0.2764, -0.8506, 0.9697), (-0.7997, 0.2161, 1.229), (-0.7997, 1.268, 1.229), (0.1942, 1.109, 0.5687), (0.8123, 0.2581, 0.5687), (-0.07612, 0.7418, 1.782)], [], [(0, 1, 2), (1, 0, 5), (0, 2, 3), (0, 3, 4), (0, 4, 5), (1, 5, 10), (2, 1, 6), (3, 2, 7), (4, 3, 8), (5, 4, 9), (1, 10, 6), (2, 6, 7), (3, 7, 8), (4, 8, 9), (5, 9, 10), (6, 10, 11), (7, 6, 11), (8, 7, 11), (9, 8, 11), (10, 9, 11)])
_uv = me_icosphere_001.uv_layers.new(name='UVMap')
_uv.uv.foreach_set('vector', [0.1818, 0.0, 0.2727, 0.1575, 0.09091, 0.1575, 0.2727, 0.1575, 0.3636, 0.0, 0.4545, 0.1575, 0.9091, 0.0, 1.0, 0.1575, 0.8182, 0.1575, 0.7273, 0.0, 0.8182, 0.1575, 0.6364, 0.1575, 0.5455, 0.0, 0.6364, 0.1575, 0.4545, 0.1575, 0.2727, 0.1575, 0.4545, 0.1575, 0.3636, 0.3149, 0.09091, 0.1575, 0.2727, 0.1575, 0.1818, 0.3149, 0.8182, 0.1575, 1.0, 0.1575, 0.9091, 0.3149, 0.6364, 0.1575, 0.8182, 0.1575, 0.7273, 0.3149, 0.4545, 0.1575, 0.6364, 0.1575, 0.5455, 0.3149, 0.2727, 0.1575, 0.3636, 0.3149, 0.1818, 0.3149, 0.09091, 0.1575, 0.1818, 0.3149, 0.0, 0.3149, 0.8182, 0.1575, 0.9091, 0.3149, 0.7273, 0.3149, 0.6364, 0.1575, 0.7273, 0.3149, 0.5455, 0.3149, 0.4545, 0.1575, 0.5455, 0.3149, 0.3636, 0.3149, 0.1818, 0.3149, 0.3636, 0.3149, 0.2727, 0.4724, 0.0, 0.3149, 0.1818, 0.3149, 0.09091, 0.4724, 0.7273, 0.3149, 0.9091, 0.3149, 0.8182, 0.4724, 0.5455, 0.3149, 0.7273, 0.3149, 0.6364, 0.4724, 0.3636, 0.3149, 0.5455, 0.3149, 0.4545, 0.4724])
me_icosphere_001.materials.append(mat_rock_001)
me_icosphere_001.use_remesh_fix_poles = True
me_icosphere_001.use_remesh_preserve_attributes = False
me_icosphere_001.update()
me_icosphere_002 = bpy.data.meshes.new('Icosphere.002')
me_icosphere_002.from_pydata([(0.0, 0.0, -1.0), (0.7236, -0.5257, -0.4472), (-0.2764, -0.8506, -0.4472), (-0.8944, 0.0, -0.4472), (-0.2764, 0.8506, -0.4472), (0.7236, 0.5257, -0.4472), (0.2764, -0.8506, 0.9697), (-0.6822, -0.8414, 1.36), (-0.6822, 0.2101, 1.36), (0.3117, 0.05125, 0.7), (0.9298, -0.7994, 0.7), (0.04141, -0.3157, 1.913)], [], [(0, 1, 2), (1, 0, 5), (0, 2, 3), (0, 3, 4), (0, 4, 5), (1, 5, 10), (2, 1, 6), (3, 2, 7), (4, 3, 8), (5, 4, 9), (1, 10, 6), (2, 6, 7), (3, 7, 8), (4, 8, 9), (5, 9, 10), (6, 10, 11), (7, 6, 11), (8, 7, 11), (9, 8, 11), (10, 9, 11)])
_uv = me_icosphere_002.uv_layers.new(name='UVMap')
_uv.uv.foreach_set('vector', [0.1818, 0.0, 0.2727, 0.1575, 0.09091, 0.1575, 0.2727, 0.1575, 0.3636, 0.0, 0.4545, 0.1575, 0.9091, 0.0, 1.0, 0.1575, 0.8182, 0.1575, 0.7273, 0.0, 0.8182, 0.1575, 0.6364, 0.1575, 0.5455, 0.0, 0.6364, 0.1575, 0.4545, 0.1575, 0.2727, 0.1575, 0.4545, 0.1575, 0.3636, 0.3149, 0.09091, 0.1575, 0.2727, 0.1575, 0.1818, 0.3149, 0.8182, 0.1575, 1.0, 0.1575, 0.9091, 0.3149, 0.6364, 0.1575, 0.8182, 0.1575, 0.7273, 0.3149, 0.4545, 0.1575, 0.6364, 0.1575, 0.5455, 0.3149, 0.2727, 0.1575, 0.3636, 0.3149, 0.1818, 0.3149, 0.09091, 0.1575, 0.1818, 0.3149, 0.0, 0.3149, 0.8182, 0.1575, 0.9091, 0.3149, 0.7273, 0.3149, 0.6364, 0.1575, 0.7273, 0.3149, 0.5455, 0.3149, 0.4545, 0.1575, 0.5455, 0.3149, 0.3636, 0.3149, 0.1818, 0.3149, 0.3636, 0.3149, 0.2727, 0.4724, 0.0, 0.3149, 0.1818, 0.3149, 0.09091, 0.4724, 0.7273, 0.3149, 0.9091, 0.3149, 0.8182, 0.4724, 0.5455, 0.3149, 0.7273, 0.3149, 0.6364, 0.4724, 0.3636, 0.3149, 0.5455, 0.3149, 0.4545, 0.4724])
me_icosphere_002.materials.append(mat_rock_2)
me_icosphere_002.use_remesh_fix_poles = True
me_icosphere_002.use_remesh_preserve_attributes = False
me_icosphere_002.update()
me_plane_001 = bpy.data.meshes.new('Plane.001')
me_plane_001.from_pydata([(-1.0, -1.0, 0.0), (1.0, -1.0, 0.0), (-1.0, 1.0, 0.0), (1.0, 1.0, 0.0), (-1.0, 0.8462, 0.0), (-1.0, 0.6923, 0.0), (-1.0, 0.5385, 0.0), (-1.0, 0.3846, 0.0), (-1.0, 0.2308, 0.0), (-1.0, 0.07692, 0.0), (-1.0, -0.07692, 0.0), (-1.0, -0.2308, 0.0), (-1.0, -0.3846, 0.0), (-1.0, -0.5385, 0.0), (-1.0, -0.6923, 0.0), (-1.0, -0.8462, 0.0), (-0.8462, -1.0, 0.0), (-0.6923, -1.0, 0.0), (-0.5385, -1.0, 0.0), (-0.3846, -1.0, 0.0), (-0.2308, -1.0, 0.0), (-0.07692, -1.0, 0.0), (0.07692, -1.0, 0.0), (0.2308, -1.0, 0.0), (0.3846, -1.0, 0.0), (0.5385, -1.0, 0.0), (0.6923, -1.0, 0.0), (0.8462, -1.0, 0.0), (1.0, -0.8462, 0.0), (1.0, -0.6923, 0.0), (1.0, -0.5385, 0.0), (1.0, -0.3846, 0.0), (1.0, -0.2308, 0.0), (1.0, -0.07692, 0.0), (1.0, 0.07692, 0.0), (1.0, 0.2308, 0.0), (1.0, 0.3846, 0.0), (1.0, 0.5385, 0.0), (1.0, 0.6923, 0.0), (1.0, 0.8462, 0.0), (0.8462, 1.0, 0.0), (0.6923, 1.0, 0.0), (0.5385, 1.0, 0.0), (0.3846, 1.0, 0.0), (0.2308, 1.0, 0.0), (0.07692, 1.0, 0.0), (-0.07692, 1.0, 0.0), (-0.2308, 1.0, 0.0), (-0.3846, 1.0, 0.0), (-0.5385, 1.0, 0.0), (-0.6923, 1.0, 0.0), (-0.8462, 1.0, 0.0), (-0.8462, -0.8462, 0.0), (-0.8462, -0.6923, 0.0), (-0.8462, -0.5385, 0.0), (-0.8462, -0.3846, 0.0), (-0.8462, -0.2308, -0.03706), (-0.8462, -0.07692, -0.01118), (-0.8462, 0.07692, -0.1095), (-0.8462, 0.2308, -0.1914), (-0.8462, 0.3846, 0.0), (-0.8462, 0.5385, 0.0), (-0.8462, 0.6923, -0.04079), (-0.8462, 0.8462, -0.02825), (-0.6923, -0.8462, 0.0), (-0.6923, -0.6923, 0.1273), (-0.6923, -0.5385, 0.0), (-0.6923, -0.3846, 0.0), (-0.6923, -0.2308, -0.06299), (-0.6923, -0.07692, -0.4346), (-0.6923, 0.07692, -0.4346), (-0.6923, 0.2308, -0.4346), (-0.6923, 0.3846, -0.4346), (-0.6923, 0.5385, 0.0), (-0.6923, 0.6923, 0.0), (-0.6923, 0.8462, -0.01791), (-0.5385, -0.8462, 0.0), (-0.5385, -0.6923, 0.0), (-0.5385, -0.5385, -0.1218), (-0.5385, -0.3846, -0.4346), (-0.5385, -0.2308, -0.4346), (-0.5385, -0.07692, -0.4346), (-0.5385, 0.07692, -0.4346), (-0.5385, 0.2308, -0.4346), (-0.5385, 0.3846, -0.4346), (-0.5385, 0.5385, -0.2237), (-0.5385, 0.6923, 0.0), (-0.5385, 0.8462, 0.0), (-0.3846, -0.8462, -0.04885), (-0.3846, -0.6923, 0.0), (-0.3846, -0.5385, -0.4346), (-0.3846, -0.3846, -0.4346), (-0.3846, -0.2308, -0.4346), (-0.3846, -0.07692, -0.4346), (-0.3846, 0.07692, -0.4346), (-0.3846, 0.2308, -0.4346), (-0.3846, 0.3846, -0.4346), (-0.3846, 0.5385, -0.4346), (-0.3846, 0.6923, -0.06185), (-0.3846, 0.8462, 0.0), (-0.2308, -0.8462, -0.03847), (-0.2308, -0.6923, -0.175), (-0.2308, -0.5385, -0.4346), (-0.2308, -0.3846, -0.4346), (-0.2308, -0.2308, -0.4346), (-0.2308, -0.07692, -0.4346), (-0.2308, 0.07692, -0.4346), (-0.2308, 0.2308, -0.4346), (-0.2308, 0.3846, -0.4346), (-0.2308, 0.5385, -0.4346), (-0.2308, 0.6923, 0.0), (-0.2308, 0.8462, -0.03418), (-0.07692, -0.8462, 0.0), (-0.07692, -0.6923, 0.0), (-0.07692, -0.5385, -0.4346), (-0.07692, -0.3846, -0.4346), (-0.07692, -0.2308, -0.4346), (-0.07692, -0.07692, -0.4346), (-0.07692, 0.07692, -0.4346), (-0.07692, 0.2308, -0.4346), (-0.07692, 0.3846, -0.4346), (-0.07692, 0.5385, -0.02073), (-0.07692, 0.6923, -0.02073), (-0.07692, 0.8462, 0.0), (0.07692, -0.8462, 0.08631), (0.07692, -0.6923, 0.08631), (0.07692, -0.5385, 0.04747), (0.07692, -0.3846, -0.4346), (0.07692, -0.2308, -0.4346), (0.07692, -0.07692, -0.4346), (0.07692, 0.07692, -0.4346), (0.07692, 0.2308, -0.4346), (0.07692, 0.3846, -0.4346), (0.07692, 0.5385, -0.4346), (0.07692, 0.6923, -0.4346), (0.07692, 0.8462, -0.03255), (0.2308, -0.8462, 0.08631), (0.2308, -0.6923, 0.1858), (0.2308, -0.5385, 0.0123), (0.2308, -0.3846, -0.4346), (0.2308, -0.2308, -0.4346), (0.2308, -0.07692, -0.4346), (0.2308, 0.07692, -0.4346), (0.2308, 0.2308, -0.4346), (0.2308, 0.3846, -0.4346), (0.2308, 0.5385, -0.4346), (0.2308, 0.6923, -0.4346), (0.2308, 0.8462, 0.0), (0.3846, -0.8462, 0.08631), (0.3846, -0.6923, 0.08631), (0.3846, -0.5385, 0.03303), (0.3846, -0.3846, -0.4346), (0.3846, -0.2308, -0.4346), (0.3846, -0.07692, -0.4346), (0.3846, 0.07692, -0.4346), (0.3846, 0.2308, -0.4346), (0.3846, 0.3846, -0.4346), (0.3846, 0.5385, -0.4346), (0.3846, 0.6923, -0.1618), (0.3846, 0.8462, 0.0), (0.5385, -0.8462, 0.06712), (0.5385, -0.6923, 0.1534), (0.5385, -0.5385, 0.0392), (0.5385, -0.3846, -0.4346), (0.5385, -0.2308, -0.4346), (0.5385, -0.07692, -0.4346), (0.5385, 0.07692, -0.4346), (0.5385, 0.2308, -0.4346), (0.5385, 0.3846, -0.4346), (0.5385, 0.5385, 0.06825), (0.5385, 0.6923, 0.0), (0.5385, 0.8462, 0.0), (0.6923, -0.8462, 0.0), (0.6923, -0.6923, 0.0), (0.6923, -0.5385, 0.0), (0.6923, -0.3846, -0.1409), (0.6923, -0.2308, -0.04657), (0.6923, -0.07692, -0.4346), (0.6923, 0.07692, -0.4346), (0.6923, 0.2308, -0.4346), (0.6923, 0.3846, 0.0), (0.6923, 0.5385, 0.1143), (0.6923, 0.6923, 0.06825), (0.6923, 0.8462, 0.0), (0.8462, -0.8462, 0.02011), (0.8462, -0.6923, 0.05136), (0.8462, -0.5385, 0.0), (0.8462, -0.3846, 0.0), (0.8462, -0.2308, 0.0), (0.8462, -0.07692, 0.0), (0.8462, 0.07692, -0.1221), (0.8462, 0.2308, -0.03392), (0.8462, 0.3846, 0.0), (0.8462, 0.5385, 0.0), (0.8462, 0.6923, 0.0), (0.8462, 0.8462, 0.0), (0.8868, 0.9248, -0.321), (-0.8868, 0.9248, -0.321), (0.8868, -0.8488, -0.321), (-0.8868, -0.8488, -0.321), (0.8868, -0.5954, -0.321), (0.8868, -0.3421, -0.321), (0.8868, -0.0887, -0.321), (0.8868, 0.1647, -0.321), (0.8868, 0.4181, -0.321), (0.8868, 0.6714, -0.321), (0.6334, 0.9248, -0.321), (0.3801, 0.9248, -0.321), (0.1267, 0.9248, -0.321), (-0.1267, 0.9248, -0.321), (-0.3801, 0.9248, -0.321), (-0.6334, 0.9248, -0.321), (-0.8868, 0.6714, -0.321), (-0.8868, 0.4181, -0.321), (-0.8868, 0.1647, -0.321), (-0.8868, -0.0887, -0.321), (-0.8868, -0.3421, -0.321), (-0.8868, -0.5954, -0.321), (-0.6334, -0.8488, -0.321), (-0.3801, -0.8488, -0.321), (-0.1267, -0.8488, -0.321), (0.1267, -0.8488, -0.321), (0.3801, -0.8488, -0.321), (0.6334, -0.8488, -0.321), (0.6334, 0.6714, -0.321), (0.6334, 0.4181, -0.321), (0.6334, 0.1647, -0.321), (0.6334, -0.0887, -0.321), (0.6334, -0.3421, -0.321), (0.6334, -0.5954, -0.321), (0.3801, 0.6714, -0.321), (0.3801, 0.4181, -0.321), (0.3801, 0.1647, -0.2863), (0.3801, -0.0887, -0.3704), (0.3801, -0.3421, -0.321), (0.3801, -0.5954, -0.321), (0.1267, 0.6714, -0.321), (0.1267, 0.4181, -0.321), (0.1267, 0.1647, -0.321), (0.1267, -0.0887, -0.321), (0.1267, -0.3421, -0.321), (0.1267, -0.5954, -0.321), (-0.1267, 0.6714, -0.321), (-0.1267, 0.4181, -0.321), (-0.1267, 0.1647, -0.3778), (-0.1267, -0.0887, -0.427), (-0.1267, -0.3421, -0.2452), (-0.1267, -0.5954, -0.321), (-0.3801, 0.6714, -0.321), (-0.3801, 0.4181, -0.321), (-0.3801, 0.1647, -0.321), (-0.3801, -0.0887, -0.3981), (-0.3801, -0.3421, -0.2297), (-0.3801, -0.5954, -0.321), (-0.6334, 0.6714, -0.321), (-0.6334, 0.4181, -0.321), (-0.6334, 0.1647, -0.321), (-0.6334, -0.0887, -0.321), (-0.6334, -0.3421, -0.321), (-0.6334, -0.5954, -0.321)], [], [(195, 39, 3, 40), (4, 63, 51, 2), (63, 75, 50, 51), (75, 87, 49, 50), (87, 99, 48, 49), (99, 111, 47, 48), (111, 123, 46, 47), (123, 135, 45, 46), (135, 147, 44, 45), (147, 159, 43, 44), (159, 171, 42, 43), (171, 183, 41, 42), (183, 195, 40, 41), (0, 16, 52, 15), (15, 52, 53, 14), (14, 53, 54, 13), (13, 54, 55, 12), (12, 55, 56, 11), (11, 56, 57, 10), (10, 57, 58, 9), (9, 58, 59, 8), (8, 59, 60, 7), (7, 60, 61, 6), (6, 61, 62, 5), (5, 62, 63, 4), (16, 17, 64, 52), (52, 64, 65, 53), (53, 65, 66, 54), (54, 66, 67, 55), (55, 67, 68, 56), (56, 68, 69, 57), (57, 69, 70, 58), (58, 70, 71, 59), (59, 71, 72, 60), (60, 72, 73, 61), (61, 73, 74, 62), (62, 74, 75, 63), (17, 18, 76, 64), (64, 76, 77, 65), (65, 77, 78, 66), (66, 78, 79, 67), (67, 79, 80, 68), (68, 80, 81, 69), (69, 81, 82, 70), (70, 82, 83, 71), (71, 83, 84, 72), (72, 84, 85, 73), (73, 85, 86, 74), (74, 86, 87, 75), (18, 19, 88, 76), (76, 88, 89, 77), (77, 89, 90, 78), (78, 90, 91, 79), (79, 91, 92, 80), (80, 92, 93, 81), (81, 93, 94, 82), (82, 94, 95, 83), (83, 95, 96, 84), (84, 96, 97, 85), (85, 97, 98, 86), (86, 98, 99, 87), (19, 20, 100, 88), (88, 100, 101, 89), (89, 101, 102, 90), (90, 102, 103, 91), (91, 103, 104, 92), (92, 104, 105, 93), (93, 105, 106, 94), (94, 106, 107, 95), (95, 107, 108, 96), (96, 108, 109, 97), (97, 109, 110, 98), (98, 110, 111, 99), (20, 21, 112, 100), (100, 112, 113, 101), (101, 113, 114, 102), (102, 114, 115, 103), (103, 115, 116, 104), (104, 116, 117, 105), (105, 117, 118, 106), (106, 118, 119, 107), (107, 119, 120, 108), (108, 120, 121, 109), (109, 121, 122, 110), (110, 122, 123, 111), (21, 22, 124, 112), (112, 124, 125, 113), (113, 125, 126, 114), (114, 126, 127, 115), (115, 127, 128, 116), (116, 128, 129, 117), (117, 129, 130, 118), (118, 130, 131, 119), (119, 131, 132, 120), (120, 132, 133, 121), (121, 133, 134, 122), (122, 134, 135, 123), (22, 23, 136, 124), (124, 136, 137, 125), (125, 137, 138, 126), (126, 138, 139, 127), (127, 139, 140, 128), (128, 140, 141, 129), (129, 141, 142, 130), (130, 142, 143, 131), (131, 143, 144, 132), (132, 144, 145, 133), (133, 145, 146, 134), (134, 146, 147, 135), (23, 24, 148, 136), (136, 148, 149, 137), (137, 149, 150, 138), (138, 150, 151, 139), (139, 151, 152, 140), (140, 152, 153, 141), (141, 153, 154, 142), (142, 154, 155, 143), (143, 155, 156, 144), (144, 156, 157, 145), (145, 157, 158, 146), (146, 158, 159, 147), (24, 25, 160, 148), (148, 160, 161, 149), (149, 161, 162, 150), (150, 162, 163, 151), (151, 163, 164, 152), (152, 164, 165, 153), (153, 165, 166, 154), (154, 166, 167, 155), (155, 167, 168, 156), (156, 168, 169, 157), (157, 169, 170, 158), (158, 170, 171, 159), (25, 26, 172, 160), (160, 172, 173, 161), (161, 173, 174, 162), (162, 174, 175, 163), (163, 175, 176, 164), (164, 176, 177, 165), (165, 177, 178, 166), (166, 178, 179, 167), (167, 179, 180, 168), (168, 180, 181, 169), (169, 181, 182, 170), (170, 182, 183, 171), (26, 27, 184, 172), (172, 184, 185, 173), (173, 185, 186, 174), (174, 186, 187, 175), (175, 187, 188, 176), (176, 188, 189, 177), (177, 189, 190, 178), (178, 190, 191, 179), (179, 191, 192, 180), (180, 192, 193, 181), (181, 193, 194, 182), (182, 194, 195, 183), (27, 1, 28, 184), (184, 28, 29, 185), (185, 29, 30, 186), (186, 30, 31, 187), (187, 31, 32, 188), (188, 32, 33, 189), (189, 33, 34, 190), (190, 34, 35, 191), (191, 35, 36, 192), (192, 36, 37, 193), (193, 37, 38, 194), (194, 38, 39, 195), (259, 217, 199, 218), (200, 229, 223, 198), (229, 235, 222, 223), (235, 241, 221, 222), (241, 247, 220, 221), (247, 253, 219, 220), (253, 259, 218, 219), (196, 206, 224, 205), (205, 224, 225, 204), (204, 225, 226, 203), (203, 226, 227, 202), (202, 227, 228, 201), (201, 228, 229, 200), (206, 207, 230, 224), (224, 230, 231, 225), (225, 231, 232, 226), (226, 232, 233, 227), (227, 233, 234, 228), (228, 234, 235, 229), (207, 208, 236, 230), (230, 236, 237, 231), (231, 237, 238, 232), (232, 238, 239, 233), (233, 239, 240, 234), (234, 240, 241, 235), (208, 209, 242, 236), (236, 242, 243, 237), (237, 243, 244, 238), (238, 244, 245, 239), (239, 245, 246, 240), (240, 246, 247, 241), (209, 210, 248, 242), (242, 248, 249, 243), (243, 249, 250, 244), (244, 250, 251, 245), (245, 251, 252, 246), (246, 252, 253, 247), (210, 211, 254, 248), (248, 254, 255, 249), (249, 255, 256, 250), (250, 256, 257, 251), (251, 257, 258, 252), (252, 258, 259, 253), (211, 197, 212, 254), (254, 212, 213, 255), (255, 213, 214, 256), (256, 214, 215, 257), (257, 215, 216, 258), (258, 216, 217, 259)])
me_plane_001.polygons.foreach_set('material_index', [1, 1, 1, 1, 1, 1, 1, 1, 1, 1, 1, 1, 1, 1, 1, 1, 1, 1, 1, 1, 1, 1, 1, 1, 1, 1, 1, 1, 1, 1, 1, 1, 1, 1, 1, 1, 1, 1, 1, 1, 1, 1, 1, 0, 0, 0, 1, 1, 1, 1, 1, 1, 1, 0, 0, 0, 0, 0, 1, 1, 1, 1, 1, 1, 0, 0, 0, 0, 0, 0, 0, 1, 1, 1, 1, 1, 0, 0, 0, 0, 0, 0, 1, 1, 1, 1, 1, 1, 1, 0, 0, 0, 0, 0, 1, 1, 1, 1, 1, 1, 1, 0, 0, 0, 0, 0, 0, 0, 1, 1, 1, 1, 1, 0, 0, 0, 0, 0, 0, 1, 1, 1, 1, 1, 1, 0, 0, 0, 0, 0, 1, 1, 1, 1, 1, 1, 1, 1, 1, 0, 0, 1, 1, 1, 1, 1, 1, 1, 1, 1, 1, 1, 1, 1, 1, 1, 1, 1, 1, 1, 1, 1, 1, 1, 1, 1, 1, 1, 1, 0, 0, 0, 0, 0, 0, 0, 0, 0, 0, 0, 0, 0, 0, 0, 0, 0, 0, 0, 0, 0, 0, 0, 0, 0, 0, 0, 0, 0, 0, 0, 0, 0, 0, 0, 0, 0, 0, 0, 0, 0, 0, 0, 0, 0, 0, 0, 0, 0])
_uv = me_plane_001.uv_layers.new(name='UVMap')
_uv.uv.foreach_set('vector', [0.9231, 0.9231, 1.0, 0.9231, 1.0, 1.0, 0.9231, 1.0, 0.0, 0.9231, 0.07692, 0.9231, 0.07692, 1.0, 0.0, 1.0, 0.07692, 0.9231, 0.1538, 0.9231, 0.1538, 1.0, 0.07692, 1.0, 0.1538, 0.9231, 0.2308, 0.9231, 0.2308, 1.0, 0.1538, 1.0, 0.2308, 0.9231, 0.3077, 0.9231, 0.3077, 1.0, 0.2308, 1.0, 0.3077, 0.9231, 0.3846, 0.9231, 0.3846, 1.0, 0.3077, 1.0, 0.3846, 0.9231, 0.4615, 0.9231, 0.4615, 1.0, 0.3846, 1.0, 0.4615, 0.9231, 0.5385, 0.9231, 0.5385, 1.0, 0.4615, 1.0, 0.5385, 0.9231, 0.6154, 0.9231, 0.6154, 1.0, 0.5385, 1.0, 0.6154, 0.9231, 0.6923, 0.9231, 0.6923, 1.0, 0.6154, 1.0, 0.6923, 0.9231, 0.7692, 0.9231, 0.7692, 1.0, 0.6923, 1.0, 0.7692, 0.9231, 0.8462, 0.9231, 0.8462, 1.0, 0.7692, 1.0, 0.8462, 0.9231, 0.9231, 0.9231, 0.9231, 1.0, 0.8462, 1.0, 0.0, 0.0, 0.07692, 0.0, 0.07692, 0.07692, 0.0, 0.07692, 0.0, 0.07692, 0.07692, 0.07692, 0.07692, 0.1538, 0.0, 0.1538, 0.0, 0.1538, 0.07692, 0.1538, 0.07692, 0.2308, 0.0, 0.2308, 0.0, 0.2308, 0.07692, 0.2308, 0.07692, 0.3077, 0.0, 0.3077, 0.0, 0.3077, 0.07692, 0.3077, 0.07692, 0.3846, 0.0, 0.3846, 0.0, 0.3846, 0.07692, 0.3846, 0.07692, 0.4615, 0.0, 0.4615, 0.0, 0.4615, 0.07692, 0.4615, 0.07692, 0.5385, 0.0, 0.5385, 0.0, 0.5385, 0.07692, 0.5385, 0.07692, 0.6154, 0.0, 0.6154, 0.0, 0.6154, 0.07692, 0.6154, 0.07692, 0.6923, 0.0, 0.6923, 0.0, 0.6923, 0.07692, 0.6923, 0.07692, 0.7692, 0.0, 0.7692, 0.0, 0.7692, 0.07692, 0.7692, 0.07692, 0.8462, 0.0, 0.8462, 0.0, 0.8462, 0.07692, 0.8462, 0.07692, 0.9231, 0.0, 0.9231, 0.07692, 0.0, 0.1538, 0.0, 0.1538, 0.07692, 0.07692, 0.07692, 0.07692, 0.07692, 0.1538, 0.07692, 0.1538, 0.1538, 0.07692, 0.1538, 0.07692, 0.1538, 0.1538, 0.1538, 0.1538, 0.2308, 0.07692, 0.2308, 0.07692, 0.2308, 0.1538, 0.2308, 0.1538, 0.3077, 0.07692, 0.3077, 0.07692, 0.3077, 0.1538, 0.3077, 0.1538, 0.3846, 0.07692, 0.3846, 0.07692, 0.3846, 0.1538, 0.3846, 0.1538, 0.4615, 0.07692, 0.4615, 0.07692, 0.4615, 0.1538, 0.4615, 0.1538, 0.5385, 0.07692, 0.5385, 0.07692, 0.5385, 0.1538, 0.5385, 0.1538, 0.6154, 0.07692, 0.6154, 0.07692, 0.6154, 0.1538, 0.6154, 0.1538, 0.6923, 0.07692, 0.6923, 0.07692, 0.6923, 0.1538, 0.6923, 0.1538, 0.7692, 0.07692, 0.7692, 0.07692, 0.7692, 0.1538, 0.7692, 0.1538, 0.8462, 0.07692, 0.8462, 0.07692, 0.8462, 0.1538, 0.8462, 0.1538, 0.9231, 0.07692, 0.9231, 0.1538, 0.0, 0.2308, 0.0, 0.2308, 0.07692, 0.1538, 0.07692, 0.1538, 0.07692, 0.2308, 0.07692, 0.2308, 0.1538, 0.1538, 0.1538, 0.1538, 0.1538, 0.2308, 0.1538, 0.2308, 0.2308, 0.1538, 0.2308, 0.1538, 0.2308, 0.2308, 0.2308, 0.2308, 0.3077, 0.1538, 0.3077, 0.1538, 0.3077, 0.2308, 0.3077, 0.2308, 0.3846, 0.1538, 0.3846, 0.1538, 0.3846, 0.2308, 0.3846, 0.2308, 0.4615, 0.1538, 0.4615, 0.1538, 0.4615, 0.2308, 0.4615, 0.2308, 0.5385, 0.1538, 0.5385, 0.1538, 0.5385, 0.2308, 0.5385, 0.2308, 0.6154, 0.1538, 0.6154, 0.1538, 0.6154, 0.2308, 0.6154, 0.2308, 0.6923, 0.1538, 0.6923, 0.1538, 0.6923, 0.2308, 0.6923, 0.2308, 0.7692, 0.1538, 0.7692, 0.1538, 0.7692, 0.2308, 0.7692, 0.2308, 0.8462, 0.1538, 0.8462, 0.1538, 0.8462, 0.2308, 0.8462, 0.2308, 0.9231, 0.1538, 0.9231, 0.2308, 0.0, 0.3077, 0.0, 0.3077, 0.07692, 0.2308, 0.07692, 0.2308, 0.07692, 0.3077, 0.07692, 0.3077, 0.1538, 0.2308, 0.1538, 0.2308, 0.1538, 0.3077, 0.1538, 0.3077, 0.2308, 0.2308, 0.2308, 0.2308, 0.2308, 0.3077, 0.2308, 0.3077, 0.3077, 0.2308, 0.3077, 0.2308, 0.3077, 0.3077, 0.3077, 0.3077, 0.3846, 0.2308, 0.3846, 0.2308, 0.3846, 0.3077, 0.3846, 0.3077, 0.4615, 0.2308, 0.4615, 0.2308, 0.4615, 0.3077, 0.4615, 0.3077, 0.5385, 0.2308, 0.5385, 0.2308, 0.5385, 0.3077, 0.5385, 0.3077, 0.6154, 0.2308, 0.6154, 0.2308, 0.6154, 0.3077, 0.6154, 0.3077, 0.6923, 0.2308, 0.6923, 0.2308, 0.6923, 0.3077, 0.6923, 0.3077, 0.7692, 0.2308, 0.7692, 0.2308, 0.7692, 0.3077, 0.7692, 0.3077, 0.8462, 0.2308, 0.8462, 0.2308, 0.8462, 0.3077, 0.8462, 0.3077, 0.9231, 0.2308, 0.9231, 0.3077, 0.0, 0.3846, 0.0, 0.3846, 0.07692, 0.3077, 0.07692, 0.3077, 0.07692, 0.3846, 0.07692, 0.3846, 0.1538, 0.3077, 0.1538, 0.3077, 0.1538, 0.3846, 0.1538, 0.3846, 0.2308, 0.3077, 0.2308, 0.3077, 0.2308, 0.3846, 0.2308, 0.3846, 0.3077, 0.3077, 0.3077, 0.3077, 0.3077, 0.3846, 0.3077, 0.3846, 0.3846, 0.3077, 0.3846, 0.3077, 0.3846, 0.3846, 0.3846, 0.3846, 0.4615, 0.3077, 0.4615, 0.3077, 0.4615, 0.3846, 0.4615, 0.3846, 0.5385, 0.3077, 0.5385, 0.3077, 0.5385, 0.3846, 0.5385, 0.3846, 0.6154, 0.3077, 0.6154, 0.3077, 0.6154, 0.3846, 0.6154, 0.3846, 0.6923, 0.3077, 0.6923, 0.3077, 0.6923, 0.3846, 0.6923, 0.3846, 0.7692, 0.3077, 0.7692, 0.3077, 0.7692, 0.3846, 0.7692, 0.3846, 0.8462, 0.3077, 0.8462, 0.3077, 0.8462, 0.3846, 0.8462, 0.3846, 0.9231, 0.3077, 0.9231, 0.3846, 0.0, 0.4615, 0.0, 0.4615, 0.07692, 0.3846, 0.07692, 0.3846, 0.07692, 0.4615, 0.07692, 0.4615, 0.1538, 0.3846, 0.1538, 0.3846, 0.1538, 0.4615, 0.1538, 0.4615, 0.2308, 0.3846, 0.2308, 0.3846, 0.2308, 0.4615, 0.2308, 0.4615, 0.3077, 0.3846, 0.3077, 0.3846, 0.3077, 0.4615, 0.3077, 0.4615, 0.3846, 0.3846, 0.3846, 0.3846, 0.3846, 0.4615, 0.3846, 0.4615, 0.4615, 0.3846, 0.4615, 0.3846, 0.4615, 0.4615, 0.4615, 0.4615, 0.5385, 0.3846, 0.5385, 0.3846, 0.5385, 0.4615, 0.5385, 0.4615, 0.6154, 0.3846, 0.6154, 0.3846, 0.6154, 0.4615, 0.6154, 0.4615, 0.6923, 0.3846, 0.6923, 0.3846, 0.6923, 0.4615, 0.6923, 0.4615, 0.7692, 0.3846, 0.7692, 0.3846, 0.7692, 0.4615, 0.7692, 0.4615, 0.8462, 0.3846, 0.8462, 0.3846, 0.8462, 0.4615, 0.8462, 0.4615, 0.9231, 0.3846, 0.9231, 0.4615, 0.0, 0.5385, 0.0, 0.5385, 0.07692, 0.4615, 0.07692, 0.4615, 0.07692, 0.5385, 0.07692, 0.5385, 0.1538, 0.4615, 0.1538, 0.4615, 0.1538, 0.5385, 0.1538, 0.5385, 0.2308, 0.4615, 0.2308, 0.4615, 0.2308, 0.5385, 0.2308, 0.5385, 0.3077, 0.4615, 0.3077, 0.4615, 0.3077, 0.5385, 0.3077, 0.5385, 0.3846, 0.4615, 0.3846, 0.4615, 0.3846, 0.5385, 0.3846, 0.5385, 0.4615, 0.4615, 0.4615, 0.4615, 0.4615, 0.5385, 0.4615, 0.5385, 0.5385, 0.4615, 0.5385, 0.4615, 0.5385, 0.5385, 0.5385, 0.5385, 0.6154, 0.4615, 0.6154, 0.4615, 0.6154, 0.5385, 0.6154, 0.5385, 0.6923, 0.4615, 0.6923, 0.4615, 0.6923, 0.5385, 0.6923, 0.5385, 0.7692, 0.4615, 0.7692, 0.4615, 0.7692, 0.5385, 0.7692, 0.5385, 0.8462, 0.4615, 0.8462, 0.4615, 0.8462, 0.5385, 0.8462, 0.5385, 0.9231, 0.4615, 0.9231, 0.5385, 0.0, 0.6154, 0.0, 0.6154, 0.07692, 0.5385, 0.07692, 0.5385, 0.07692, 0.6154, 0.07692, 0.6154, 0.1538, 0.5385, 0.1538, 0.5385, 0.1538, 0.6154, 0.1538, 0.6154, 0.2308, 0.5385, 0.2308, 0.5385, 0.2308, 0.6154, 0.2308, 0.6154, 0.3077, 0.5385, 0.3077, 0.5385, 0.3077, 0.6154, 0.3077, 0.6154, 0.3846, 0.5385, 0.3846, 0.5385, 0.3846, 0.6154, 0.3846, 0.6154, 0.4615, 0.5385, 0.4615, 0.5385, 0.4615, 0.6154, 0.4615, 0.6154, 0.5385, 0.5385, 0.5385, 0.5385, 0.5385, 0.6154, 0.5385, 0.6154, 0.6154, 0.5385, 0.6154, 0.5385, 0.6154, 0.6154, 0.6154, 0.6154, 0.6923, 0.5385, 0.6923, 0.5385, 0.6923, 0.6154, 0.6923, 0.6154, 0.7692, 0.5385, 0.7692, 0.5385, 0.7692, 0.6154, 0.7692, 0.6154, 0.8462, 0.5385, 0.8462, 0.5385, 0.8462, 0.6154, 0.8462, 0.6154, 0.9231, 0.5385, 0.9231, 0.6154, 0.0, 0.6923, 0.0, 0.6923, 0.07692, 0.6154, 0.07692, 0.6154, 0.07692, 0.6923, 0.07692, 0.6923, 0.1538, 0.6154, 0.1538, 0.6154, 0.1538, 0.6923, 0.1538, 0.6923, 0.2308, 0.6154, 0.2308, 0.6154, 0.2308, 0.6923, 0.2308, 0.6923, 0.3077, 0.6154, 0.3077, 0.6154, 0.3077, 0.6923, 0.3077, 0.6923, 0.3846, 0.6154, 0.3846, 0.6154, 0.3846, 0.6923, 0.3846, 0.6923, 0.4615, 0.6154, 0.4615, 0.6154, 0.4615, 0.6923, 0.4615, 0.6923, 0.5385, 0.6154, 0.5385, 0.6154, 0.5385, 0.6923, 0.5385, 0.6923, 0.6154, 0.6154, 0.6154, 0.6154, 0.6154, 0.6923, 0.6154, 0.6923, 0.6923, 0.6154, 0.6923, 0.6154, 0.6923, 0.6923, 0.6923, 0.6923, 0.7692, 0.6154, 0.7692, 0.6154, 0.7692, 0.6923, 0.7692, 0.6923, 0.8462, 0.6154, 0.8462, 0.6154, 0.8462, 0.6923, 0.8462, 0.6923, 0.9231, 0.6154, 0.9231, 0.6923, 0.0, 0.7692, 0.0, 0.7692, 0.07692, 0.6923, 0.07692, 0.6923, 0.07692, 0.7692, 0.07692, 0.7692, 0.1538, 0.6923, 0.1538, 0.6923, 0.1538, 0.7692, 0.1538, 0.7692, 0.2308, 0.6923, 0.2308, 0.6923, 0.2308, 0.7692, 0.2308, 0.7692, 0.3077, 0.6923, 0.3077, 0.6923, 0.3077, 0.7692, 0.3077, 0.7692, 0.3846, 0.6923, 0.3846, 0.6923, 0.3846, 0.7692, 0.3846, 0.7692, 0.4615, 0.6923, 0.4615, 0.6923, 0.4615, 0.7692, 0.4615, 0.7692, 0.5385, 0.6923, 0.5385, 0.6923, 0.5385, 0.7692, 0.5385, 0.7692, 0.6154, 0.6923, 0.6154, 0.6923, 0.6154, 0.7692, 0.6154, 0.7692, 0.6923, 0.6923, 0.6923, 0.6923, 0.6923, 0.7692, 0.6923, 0.7692, 0.7692, 0.6923, 0.7692, 0.6923, 0.7692, 0.7692, 0.7692, 0.7692, 0.8462, 0.6923, 0.8462, 0.6923, 0.8462, 0.7692, 0.8462, 0.7692, 0.9231, 0.6923, 0.9231, 0.7692, 0.0, 0.8462, 0.0, 0.8462, 0.07692, 0.7692, 0.07692, 0.7692, 0.07692, 0.8462, 0.07692, 0.8462, 0.1538, 0.7692, 0.1538, 0.7692, 0.1538, 0.8462, 0.1538, 0.8462, 0.2308, 0.7692, 0.2308, 0.7692, 0.2308, 0.8462, 0.2308, 0.8462, 0.3077, 0.7692, 0.3077, 0.7692, 0.3077, 0.8462, 0.3077, 0.8462, 0.3846, 0.7692, 0.3846, 0.7692, 0.3846, 0.8462, 0.3846, 0.8462, 0.4615, 0.7692, 0.4615, 0.7692, 0.4615, 0.8462, 0.4615, 0.8462, 0.5385, 0.7692, 0.5385, 0.7692, 0.5385, 0.8462, 0.5385, 0.8462, 0.6154, 0.7692, 0.6154, 0.7692, 0.6154, 0.8462, 0.6154, 0.8462, 0.6923, 0.7692, 0.6923, 0.7692, 0.6923, 0.8462, 0.6923, 0.8462, 0.7692, 0.7692, 0.7692, 0.7692, 0.7692, 0.8462, 0.7692, 0.8462, 0.8462, 0.7692, 0.8462, 0.7692, 0.8462, 0.8462, 0.8462, 0.8462, 0.9231, 0.7692, 0.9231, 0.8462, 0.0, 0.9231, 0.0, 0.9231, 0.07692, 0.8462, 0.07692, 0.8462, 0.07692, 0.9231, 0.07692, 0.9231, 0.1538, 0.8462, 0.1538, 0.8462, 0.1538, 0.9231, 0.1538, 0.9231, 0.2308, 0.8462, 0.2308, 0.8462, 0.2308, 0.9231, 0.2308, 0.9231, 0.3077, 0.8462, 0.3077, 0.8462, 0.3077, 0.9231, 0.3077, 0.9231, 0.3846, 0.8462, 0.3846, 0.8462, 0.3846, 0.9231, 0.3846, 0.9231, 0.4615, 0.8462, 0.4615, 0.8462, 0.4615, 0.9231, 0.4615, 0.9231, 0.5385, 0.8462, 0.5385, 0.8462, 0.5385, 0.9231, 0.5385, 0.9231, 0.6154, 0.8462, 0.6154, 0.8462, 0.6154, 0.9231, 0.6154, 0.9231, 0.6923, 0.8462, 0.6923, 0.8462, 0.6923, 0.9231, 0.6923, 0.9231, 0.7692, 0.8462, 0.7692, 0.8462, 0.7692, 0.9231, 0.7692, 0.9231, 0.8462, 0.8462, 0.8462, 0.8462, 0.8462, 0.9231, 0.8462, 0.9231, 0.9231, 0.8462, 0.9231, 0.9231, 0.0, 1.0, 0.0, 1.0, 0.07692, 0.9231, 0.07692, 0.9231, 0.07692, 1.0, 0.07692, 1.0, 0.1538, 0.9231, 0.1538, 0.9231, 0.1538, 1.0, 0.1538, 1.0, 0.2308, 0.9231, 0.2308, 0.9231, 0.2308, 1.0, 0.2308, 1.0, 0.3077, 0.9231, 0.3077, 0.9231, 0.3077, 1.0, 0.3077, 1.0, 0.3846, 0.9231, 0.3846, 0.9231, 0.3846, 1.0, 0.3846, 1.0, 0.4615, 0.9231, 0.4615, 0.9231, 0.4615, 1.0, 0.4615, 1.0, 0.5385, 0.9231, 0.5385, 0.9231, 0.5385, 1.0, 0.5385, 1.0, 0.6154, 0.9231, 0.6154, 0.9231, 0.6154, 1.0, 0.6154, 1.0, 0.6923, 0.9231, 0.6923, 0.9231, 0.6923, 1.0, 0.6923, 1.0, 0.7692, 0.9231, 0.7692, 0.9231, 0.7692, 1.0, 0.7692, 1.0, 0.8462, 0.9231, 0.8462, 0.9231, 0.8462, 1.0, 0.8462, 1.0, 0.9231, 0.9231, 0.9231, 0.8571, 0.8571, 1.0, 0.8571, 1.0, 1.0, 0.8571, 1.0, 0.0, 0.8571, 0.1429, 0.8571, 0.1429, 1.0, 0.0, 1.0, 0.1429, 0.8571, 0.2857, 0.8571, 0.2857, 1.0, 0.1429, 1.0, 0.2857, 0.8571, 0.4286, 0.8571, 0.4286, 1.0, 0.2857, 1.0, 0.4286, 0.8571, 0.5714, 0.8571, 0.5714, 1.0, 0.4286, 1.0, 0.5714, 0.8571, 0.7143, 0.8571, 0.7143, 1.0, 0.5714, 1.0, 0.7143, 0.8571, 0.8571, 0.8571, 0.8571, 1.0, 0.7143, 1.0, 0.0, 0.0, 0.1429, 0.0, 0.1429, 0.1429, 0.0, 0.1429, 0.0, 0.1429, 0.1429, 0.1429, 0.1429, 0.2857, 0.0, 0.2857, 0.0, 0.2857, 0.1429, 0.2857, 0.1429, 0.4286, 0.0, 0.4286, 0.0, 0.4286, 0.1429, 0.4286, 0.1429, 0.5714, 0.0, 0.5714, 0.0, 0.5714, 0.1429, 0.5714, 0.1429, 0.7143, 0.0, 0.7143, 0.0, 0.7143, 0.1429, 0.7143, 0.1429, 0.8571, 0.0, 0.8571, 0.1429, 0.0, 0.2857, 0.0, 0.2857, 0.1429, 0.1429, 0.1429, 0.1429, 0.1429, 0.2857, 0.1429, 0.2857, 0.2857, 0.1429, 0.2857, 0.1429, 0.2857, 0.2857, 0.2857, 0.2857, 0.4286, 0.1429, 0.4286, 0.1429, 0.4286, 0.2857, 0.4286, 0.2857, 0.5714, 0.1429, 0.5714, 0.1429, 0.5714, 0.2857, 0.5714, 0.2857, 0.7143, 0.1429, 0.7143, 0.1429, 0.7143, 0.2857, 0.7143, 0.2857, 0.8571, 0.1429, 0.8571, 0.2857, 0.0, 0.4286, 0.0, 0.4286, 0.1429, 0.2857, 0.1429, 0.2857, 0.1429, 0.4286, 0.1429, 0.4286, 0.2857, 0.2857, 0.2857, 0.2857, 0.2857, 0.4286, 0.2857, 0.4286, 0.4286, 0.2857, 0.4286, 0.2857, 0.4286, 0.4286, 0.4286, 0.4286, 0.5714, 0.2857, 0.5714, 0.2857, 0.5714, 0.4286, 0.5714, 0.4286, 0.7143, 0.2857, 0.7143, 0.2857, 0.7143, 0.4286, 0.7143, 0.4286, 0.8571, 0.2857, 0.8571, 0.4286, 0.0, 0.5714, 0.0, 0.5714, 0.1429, 0.4286, 0.1429, 0.4286, 0.1429, 0.5714, 0.1429, 0.5714, 0.2857, 0.4286, 0.2857, 0.4286, 0.2857, 0.5714, 0.2857, 0.5714, 0.4286, 0.4286, 0.4286, 0.4286, 0.4286, 0.5714, 0.4286, 0.5714, 0.5714, 0.4286, 0.5714, 0.4286, 0.5714, 0.5714, 0.5714, 0.5714, 0.7143, 0.4286, 0.7143, 0.4286, 0.7143, 0.5714, 0.7143, 0.5714, 0.8571, 0.4286, 0.8571, 0.5714, 0.0, 0.7143, 0.0, 0.7143, 0.1429, 0.5714, 0.1429, 0.5714, 0.1429, 0.7143, 0.1429, 0.7143, 0.2857, 0.5714, 0.2857, 0.5714, 0.2857, 0.7143, 0.2857, 0.7143, 0.4286, 0.5714, 0.4286, 0.5714, 0.4286, 0.7143, 0.4286, 0.7143, 0.5714, 0.5714, 0.5714, 0.5714, 0.5714, 0.7143, 0.5714, 0.7143, 0.7143, 0.5714, 0.7143, 0.5714, 0.7143, 0.7143, 0.7143, 0.7143, 0.8571, 0.5714, 0.8571, 0.7143, 0.0, 0.8571, 0.0, 0.8571, 0.1429, 0.7143, 0.1429, 0.7143, 0.1429, 0.8571, 0.1429, 0.8571, 0.2857, 0.7143, 0.2857, 0.7143, 0.2857, 0.8571, 0.2857, 0.8571, 0.4286, 0.7143, 0.4286, 0.7143, 0.4286, 0.8571, 0.4286, 0.8571, 0.5714, 0.7143, 0.5714, 0.7143, 0.5714, 0.8571, 0.5714, 0.8571, 0.7143, 0.7143, 0.7143, 0.7143, 0.7143, 0.8571, 0.7143, 0.8571, 0.8571, 0.7143, 0.8571, 0.8571, 0.0, 1.0, 0.0, 1.0, 0.1429, 0.8571, 0.1429, 0.8571, 0.1429, 1.0, 0.1429, 1.0, 0.2857, 0.8571, 0.2857, 0.8571, 0.2857, 1.0, 0.2857, 1.0, 0.4286, 0.8571, 0.4286, 0.8571, 0.4286, 1.0, 0.4286, 1.0, 0.5714, 0.8571, 0.5714, 0.8571, 0.5714, 1.0, 0.5714, 1.0, 0.7143, 0.8571, 0.7143, 0.8571, 0.7143, 1.0, 0.7143, 1.0, 0.8571, 0.8571, 0.8571])
me_plane_001.materials.append(mat_water)
me_plane_001.materials.append(mat_sand_ish)
me_plane_001.materials.append(mat_grass)
me_plane_001.materials.append(mat_grass_2)
me_plane_001.use_remesh_fix_poles = True
me_plane_001.use_remesh_preserve_attributes = False
me_plane_001.update()

# ---- objects
ob_rock_1 = bpy.data.objects.new('Rock 1', me_plane)
ob_icosphere = bpy.data.objects.new('Icosphere', me_icosphere)
ob_icosphere_001 = bpy.data.objects.new('Icosphere.001', me_icosphere_001)
ob_icosphere_002 = bpy.data.objects.new('Icosphere.002', me_icosphere_002)
ob_pond = bpy.data.objects.new('Pond', me_plane_001)

# ---- transforms, parenting, visibility, modifiers, constraints
ob_rock_1.location = (0.0, -15.23, 0.0)
ob_rock_1.scale = (12.18, 12.18, 12.18)
ob_icosphere.location = (0.9069, 11.53, 2.637)
ob_icosphere.scale = (2.926, 2.926, 2.926)
ob_icosphere_001.location = (0.9069, 17.3, 2.637)
ob_icosphere_001.scale = (2.926, 2.926, 2.926)
ob_icosphere_002.location = (0.9069, 24.65, 2.637)
ob_icosphere_002.scale = (2.926, 2.926, 2.926)
ob_pond.location = (0.0, 59.14, 0.0)
ob_pond.scale = (25.78, 25.78, 25.78)

# ---- collection membership
col_collection.objects.link(ob_rock_1)
col_collection.objects.link(ob_icosphere)
col_collection.objects.link(ob_icosphere_001)
col_collection.objects.link(ob_icosphere_002)
col_collection.objects.link(ob_pond)

# ---- scene / render settings (as saved in the file)
scene.frame_start = 1; scene.frame_end = 250; scene.frame_set(1)
scene.render.engine = 'BLENDER_EEVEE_NEXT'
scene.cycles.sampling_pattern = 'TABULATED_SOBOL'
scene.cycles.use_light_tree = False
scene.view_settings.view_transform = 'Filmic'
bpy.context.view_layer.update()

# ---- added for rendering (the .blend has no active camera and no usable light): camera, sun
cam_auto = bpy.data.cameras.new('AutoCamera')
cam_auto.lens = 50.0
cam_auto.sensor_width = 36.0
cam_auto.clip_end = 2256.67
ob_auto_camera = bpy.data.objects.new('AutoCamera', cam_auto)
scene.collection.objects.link(ob_auto_camera)
ob_auto_camera.location = (128.586, -131.8, 108.026)
ob_auto_camera.rotation_euler = (1.09748, -7.21219e-08, 0.694738)
scene.camera = ob_auto_camera
light_auto_sun = bpy.data.lights.new('AutoSun', 'SUN')
light_auto_sun.energy = 3.0
light_auto_sun.angle = 0.0523599
ob_auto_sun = bpy.data.objects.new('AutoSun', light_auto_sun)
scene.collection.objects.link(ob_auto_sun)
ob_auto_sun.rotation_euler = (0.872665, 0.174533, 0.523599)
bpy.context.view_layer.update()
